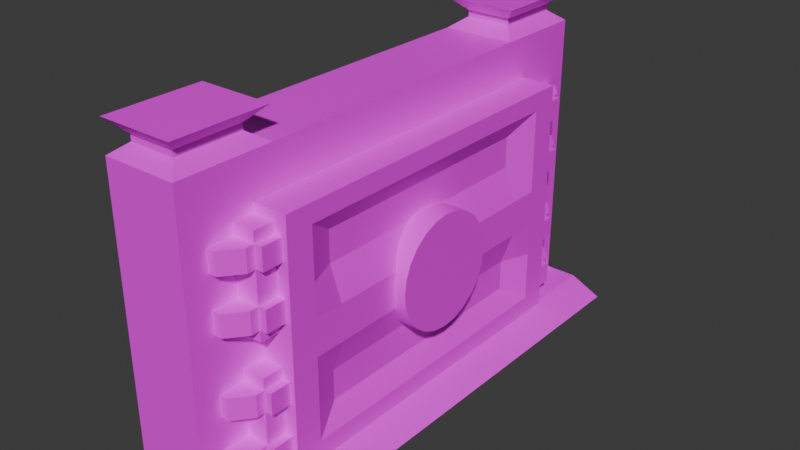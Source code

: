 # Source: Jacob_Envirronment.blend  (saved by Blender 4.2.66; exported with 4.5.12 LTS)
import bpy
from mathutils import Matrix  # noqa: F401  (used for matrix-valued properties, if any)

bpy.ops.wm.read_factory_settings(use_empty=True)
scene = bpy.context.scene
scene.name = 'Scene'

# ---- collections
col_collection = bpy.data.collections.new('Collection'); scene.collection.children.link(col_collection)

# ---- images (referenced by path relative to the original .blend; pixels are not part of the script)
import os
ASSET_DIR = os.environ.get("B2B_ASSET_DIR", "")  # directory of the original .blend (textures are referenced by path, not embedded)
HERE = os.path.dirname(os.path.abspath(__file__))  # packed textures are extracted next to this script under _unpacked/

def load_image(name, relpath, width, height, colorspace="sRGB"):
    """Load a texture the original file referenced (path relative to the .blend, or extracted next to this script)."""
    p = next((c for c in (os.path.join(HERE, relpath), os.path.join(ASSET_DIR, relpath)) if relpath and os.path.exists(c)), "")
    if p:
        img = bpy.data.images.load(p, check_existing=True)
        img.name = name
    else:  # same state as the original file: an image datablock whose file is absent (Cycles renders it pink)
        img = bpy.data.images.new(name, width, height)
        img.source = "FILE"
        img.filepath = "//" + (relpath or name)
    img.colorspace_settings.name = colorspace
    return img
img_veryspecific_plane_defaultmaterial_albedotransparency_png = load_image('veryspecific plane_DefaultMaterial_AlbedoTransparency.png', 'veryspecific plane_DefaultMaterial_AlbedoTransparency.png', 1024, 1024, 'sRGB')

# ---- materials (node trees are filled in below, after node groups)
mat_tilesetconstruct_011 = bpy.data.materials.new('TilesetConstruct.011')
mat_tilesetconstruct_011.roughness = 0.5

# ---- material node trees
mat_tilesetconstruct_011.use_nodes = True; mat_tilesetconstruct_011.node_tree.nodes.clear()
_N = mat_tilesetconstruct_011.node_tree.nodes; _L = mat_tilesetconstruct_011.node_tree.links
n0 = _N.new('ShaderNodeBsdfPrincipled'); n0.name = 'Principled BSDF'; n0.location = (10, 300)
n1 = _N.new('ShaderNodeOutputMaterial'); n1.name = 'Material Output'; n1.location = (300, 300)
n2 = _N.new('ShaderNodeNormalMap'); n2.name = 'Normal Map'; n2.location = (-300, -300)
n2.label = 'Normal/Map'
n2.inputs[0].default_value = 0.0
n3 = _N.new('ShaderNodeTexImage'); n3.name = 'Image Texture'; n3.location = (-300, 600)
n3.image = img_veryspecific_plane_defaultmaterial_albedotransparency_png
_L.new(n0.outputs[0], n1.inputs[0])
_L.new(n2.outputs[0], n0.inputs[5])
_L.new(n3.outputs[0], n0.inputs[0])
n1.is_active_output = True

# ---- world
world_world = bpy.data.worlds.new('World'); scene.world = world_world
world_world.use_nodes = True; world_world.node_tree.nodes.clear()
_N = world_world.node_tree.nodes; _L = world_world.node_tree.links
n0 = _N.new('ShaderNodeOutputWorld'); n0.name = 'World Output'; n0.location = (300, 300)
n1 = _N.new('ShaderNodeBackground'); n1.name = 'Background'; n1.location = (10, 300)
n1.inputs[0].default_value = (0.05088, 0.05088, 0.05088, 1.0)
_L.new(n1.outputs[0], n0.inputs[0])
n0.is_active_output = True
world_world.color = (0.05088, 0.05088, 0.05088)
world_world.sun_shadow_jitter_overblur = 0.0

# ---- meshes
me_cube_029 = bpy.data.meshes.new('Cube.029')
me_cube_029.from_pydata([(0.05819, -6.167, -3.514), (0.05819, -6.167, 3.408), (0.05819, 6.206, -3.514), (0.05819, 6.206, 3.408), (0.05819, -3.813, 3.408), (0.05819, -4.336, 3.408), (0.05819, -4.336, -3.514), (0.05819, 4.375, 3.408), (0.05819, 3.852, 3.408), (0.05819, 6.206, 2.33), (0.05819, -6.167, 2.33), (0.05819, -3.092, 2.359), (0.05819, -4.336, 2.33), (0.05819, 4.375, 2.33), (0.05819, 3.131, 2.359), (-1.78, -6.167, -3.514), (-1.78, -6.167, 2.33), (-1.78, -6.167, 3.408), (-1.78, 4.375, 3.408), (-1.78, 6.206, 3.408), (-1.78, 6.206, -3.514), (-1.78, -3.813, 3.408), (-1.78, -4.336, 3.408), (-1.78, 3.852, 3.408), (-1.78, 6.206, 2.33), (-1.78, -4.336, 2.33), (-1.78, -3.092, 2.359), (-1.78, 3.131, 2.359), (-1.78, 4.375, 2.33), (0.05819, 4.375, -3.514), (-1.78, -4.336, -3.514), (-1.78, 4.375, -3.514), (0.8604, -6.167, -3.514), (0.8604, 6.206, -3.514), (0.8604, -4.336, -3.514), (0.8604, 4.375, -3.514), (0.05819, 6.206, -3.888), (0.05819, -6.167, -3.888), (-1.78, -6.167, -3.888), (-1.78, 4.375, -3.888), (-1.78, 6.206, -3.888), (-1.78, -4.336, -3.888), (1.646, 6.206, -3.888), (1.646, -6.167, -3.888), (1.646, 4.375, -3.888), (1.646, -4.336, -3.888), (0.05819, -4.336, -3.738), (0.8604, -4.336, -3.738), (0.05819, 4.375, -3.738), (0.8604, 4.375, -3.738), (-0.2859, 5.87, 3.667), (-0.2859, -4.336, 3.667), (-0.2859, -5.831, 3.667), (-0.2859, -4.187, 3.667), (-0.2859, 4.375, 3.667), (-0.2859, 4.226, 3.667), (-1.431, 4.375, 3.667), (-1.431, 4.226, 3.667), (-1.431, 5.87, 3.667), (-1.431, -5.831, 3.667), (-1.431, -4.336, 3.667), (-1.431, -4.187, 3.667), (-0.2859, 5.87, 3.817), (-0.2859, -4.336, 3.817), (-0.2859, -5.831, 3.817), (-0.2859, -4.187, 3.817), (-0.2859, 4.375, 3.817), (-0.2859, 4.226, 3.817), (-1.431, 4.375, 3.817), (-1.431, 4.226, 3.817), (-1.431, 5.87, 3.817), (-1.431, -5.831, 3.817), (-1.431, -4.336, 3.817), (-1.431, -4.187, 3.817), (0.06657, 6.214, 4.161), (0.06657, -4.336, 4.161), (0.06657, -6.175, 4.161), (0.06657, -3.803, 4.161), (0.06657, 4.375, 4.161), (0.06657, 3.843, 4.161), (-1.788, 4.375, 4.161), (-1.788, 3.843, 4.161), (-1.788, 6.214, 4.161), (-1.788, -6.175, 4.161), (-1.788, -4.336, 4.161), (-1.788, -3.803, 4.161), (0.04656, -4.911, -0.204), (0.6125, -4.911, -0.204), (0.04656, -4.345, -0.204), (0.6125, -4.345, -0.204), (0.04656, -4.911, 2.179), (0.6125, -4.911, 2.179), (0.04656, -4.345, 2.179), (0.6125, -4.345, 2.179), (0.04656, -4.345, 1.385), (0.04656, -4.345, 0.5904), (0.6125, -4.345, 0.5904), (0.6125, -4.345, 1.385), (0.04656, -4.911, 0.5904), (0.04656, -4.911, 1.385), (0.6125, -4.911, 1.385), (0.6125, -4.911, 0.5904), (0.04656, -4.345, 0.06079), (0.6125, -4.911, 0.06079), (0.6125, -4.345, 0.06079), (0.04656, -4.911, 0.06079), (0.6125, -4.345, 1.914), (0.04656, -4.911, 1.914), (0.04656, -4.345, 1.914), (0.6125, -4.911, 1.914), (0.8013, -4.345, 0.5904), (0.8013, -4.911, 1.385), (0.8013, -4.345, 1.385), (0.8013, -4.911, 0.5904), (0.8013, -4.911, 0.06079), (0.8013, -4.345, 0.06079), (0.8013, -4.345, 1.914), (0.8013, -4.911, 1.914), (0.04656, 4.95, -0.204), (0.6125, 4.95, -0.204), (0.04656, 4.384, -0.204), (0.6125, 4.384, -0.204), (0.04656, 4.95, 2.179), (0.6125, 4.95, 2.179), (0.04656, 4.384, 2.179), (0.6125, 4.384, 2.179), (0.04656, 4.384, 1.385), (0.04656, 4.384, 0.5904), (0.6125, 4.384, 0.5904), (0.6125, 4.384, 1.385), (0.04656, 4.95, 0.5904), (0.04656, 4.95, 1.385), (0.6125, 4.95, 1.385), (0.6125, 4.95, 0.5904), (0.04656, 4.384, 0.06079), (0.6125, 4.95, 0.06079), (0.6125, 4.384, 0.06079), (0.04656, 4.95, 0.06079), (0.6125, 4.384, 1.914), (0.04656, 4.95, 1.914), (0.04656, 4.384, 1.914), (0.6125, 4.95, 1.914), (0.8013, 4.384, 0.5904), (0.8013, 4.95, 1.385), (0.8013, 4.384, 1.385), (0.8013, 4.95, 0.5904), (0.8013, 4.95, 0.06079), (0.8013, 4.384, 0.06079), (0.8013, 4.384, 1.914), (0.8013, 4.95, 1.914), (0.04656, -4.911, -3.419), (0.6125, -4.911, -3.419), (0.04656, -4.345, -3.419), (0.6125, -4.345, -3.419), (0.04656, -4.911, -1.036), (0.6125, -4.911, -1.036), (0.04656, -4.345, -1.036), (0.6125, -4.345, -1.036), (0.04656, -4.345, -1.83), (0.04656, -4.345, -2.625), (0.6125, -4.345, -2.625), (0.6125, -4.345, -1.83), (0.04656, -4.911, -2.625), (0.04656, -4.911, -1.83), (0.6125, -4.911, -1.83), (0.6125, -4.911, -2.625), (0.04656, -4.345, -3.154), (0.6125, -4.911, -3.154), (0.6125, -4.345, -3.154), (0.04656, -4.911, -3.154), (0.6125, -4.345, -1.301), (0.04656, -4.911, -1.301), (0.04656, -4.345, -1.301), (0.6125, -4.911, -1.301), (0.8013, -4.345, -2.625), (0.8013, -4.911, -1.83), (0.8013, -4.345, -1.83), (0.8013, -4.911, -2.625), (0.8013, -4.911, -3.154), (0.8013, -4.345, -3.154), (0.8013, -4.345, -1.301), (0.8013, -4.911, -1.301), (0.04656, 4.95, -3.419), (0.6125, 4.95, -3.419), (0.04656, 4.384, -3.419), (0.6125, 4.384, -3.419), (0.04656, 4.95, -1.036), (0.6125, 4.95, -1.036), (0.04656, 4.384, -1.036), (0.6125, 4.384, -1.036), (0.04656, 4.384, -1.83), (0.04656, 4.384, -2.625), (0.6125, 4.384, -2.625), (0.6125, 4.384, -1.83), (0.04656, 4.95, -2.625), (0.04656, 4.95, -1.83), (0.6125, 4.95, -1.83), (0.6125, 4.95, -2.625), (0.04656, 4.384, -3.154), (0.6125, 4.95, -3.154), (0.6125, 4.384, -3.154), (0.04656, 4.95, -3.154), (0.6125, 4.384, -1.301), (0.04656, 4.95, -1.301), (0.04656, 4.384, -1.301), (0.6125, 4.95, -1.301), (0.8013, 4.384, -2.625), (0.8013, 4.95, -1.83), (0.8013, 4.384, -1.83), (0.8013, 4.95, -2.625), (0.8013, 4.95, -3.154), (0.8013, 4.384, -3.154), (0.8013, 4.384, -1.301), (0.8013, 4.95, -1.301)], [], [(21, 22, 60, 61), (1, 17, 16, 10), (12, 5, 1, 10), (3, 19, 58, 50), (8, 23, 21, 4), (20, 2, 36, 40), (6, 30, 25, 12), (8, 4, 11, 14), (7, 3, 50, 54), (29, 13, 28, 31), (11, 4, 5, 12), (9, 3, 7, 13), (13, 7, 8, 14), (4, 21, 61, 53), (0, 10, 16, 15), (22, 17, 59, 60), (20, 24, 9, 2), (27, 28, 13, 14), (17, 1, 52, 59), (11, 26, 27, 14), (12, 10, 0, 6), (23, 8, 55, 57), (2, 9, 13, 29), (28, 18, 19, 24), (21, 23, 27, 26), (16, 17, 22, 25), (25, 22, 21, 26), (27, 23, 18, 28), (31, 28, 24, 20), (16, 25, 30, 15), (34, 45, 44, 35), (0, 15, 38, 37), (12, 25, 26, 11), (6, 29, 31, 30), (0, 37, 43, 32), (59, 52, 64, 71), (32, 34, 6, 0), (15, 30, 41, 38), (31, 39, 41, 30), (35, 44, 42, 33), (33, 42, 36, 2), (32, 43, 45, 34), (31, 20, 40, 39), (9, 24, 19, 3), (34, 35, 49, 47), (29, 35, 33, 2), (47, 49, 48, 46), (6, 34, 47, 46), (35, 29, 48, 49), (29, 6, 46, 48), (56, 57, 69, 68), (51, 53, 65, 63), (55, 54, 66, 67), (61, 60, 72, 73), (62, 70, 82, 74), (54, 50, 62, 66), (60, 59, 71, 72), (52, 51, 63, 64), (8, 7, 54, 55), (19, 18, 56, 58), (1, 5, 51, 52), (18, 23, 57, 56), (5, 4, 53, 51), (72, 71, 83, 84), (64, 63, 75, 76), (70, 68, 80, 82), (69, 67, 79, 81), (64, 76, 83, 71), (65, 73, 85, 77), (53, 61, 73, 65), (57, 55, 67, 69), (50, 58, 70, 62), (75, 77, 85, 84), (58, 56, 68, 70), (66, 62, 74, 78), (73, 72, 84, 85), (67, 66, 78, 79), (63, 65, 77, 75), (68, 69, 81, 80), (78, 80, 81, 79), (76, 75, 84, 83), (74, 82, 80, 78), (86, 88, 89, 87), (102, 105, 98, 95), (108, 92, 93, 106), (92, 90, 91, 93), (105, 86, 87, 103), (108, 107, 90, 92), (104, 103, 87, 89), (109, 117, 116, 106), (90, 107, 109, 91), (98, 99, 94, 95), (99, 98, 101, 100), (95, 94, 97, 96), (103, 114, 113, 101), (88, 102, 104, 89), (95, 96, 104, 102), (88, 86, 105, 102), (96, 110, 115, 104), (111, 117, 109, 100), (94, 108, 106, 97), (93, 91, 109, 106), (99, 107, 108, 94), (100, 101, 96, 97), (116, 117, 111, 112), (113, 114, 115, 110), (106, 116, 112, 97), (97, 112, 111, 100), (104, 115, 114, 103), (101, 113, 110, 96), (118, 119, 121, 120), (134, 127, 130, 137), (140, 138, 125, 124), (124, 125, 123, 122), (137, 135, 119, 118), (140, 124, 122, 139), (136, 121, 119, 135), (141, 138, 148, 149), (122, 123, 141, 139), (130, 127, 126, 131), (131, 132, 133, 130), (127, 128, 129, 126), (135, 133, 145, 146), (120, 121, 136, 134), (127, 134, 136, 128), (120, 134, 137, 118), (128, 136, 147, 142), (143, 132, 141, 149), (126, 129, 138, 140), (125, 138, 141, 123), (131, 126, 140, 139), (132, 129, 128, 133), (148, 144, 143, 149), (145, 142, 147, 146), (138, 129, 144, 148), (129, 132, 143, 144), (136, 135, 146, 147), (133, 128, 142, 145), (150, 152, 153, 151), (166, 169, 162, 159), (172, 156, 157, 170), (156, 154, 155, 157), (169, 150, 151, 167), (172, 171, 154, 156), (168, 167, 151, 153), (173, 181, 180, 170), (154, 171, 173, 155), (162, 163, 158, 159), (163, 162, 165, 164), (159, 158, 161, 160), (167, 178, 177, 165), (152, 166, 168, 153), (159, 160, 168, 166), (152, 150, 169, 166), (160, 174, 179, 168), (175, 181, 173, 164), (158, 172, 170, 161), (157, 155, 173, 170), (163, 171, 172, 158), (164, 165, 160, 161), (180, 181, 175, 176), (177, 178, 179, 174), (170, 180, 176, 161), (161, 176, 175, 164), (168, 179, 178, 167), (165, 177, 174, 160), (182, 183, 185, 184), (198, 191, 194, 201), (204, 202, 189, 188), (188, 189, 187, 186), (201, 199, 183, 182), (204, 188, 186, 203), (200, 185, 183, 199), (205, 202, 212, 213), (186, 187, 205, 203), (194, 191, 190, 195), (195, 196, 197, 194), (191, 192, 193, 190), (199, 197, 209, 210), (184, 185, 200, 198), (191, 198, 200, 192), (184, 198, 201, 182), (192, 200, 211, 206), (207, 196, 205, 213), (190, 193, 202, 204), (189, 202, 205, 187), (195, 190, 204, 203), (196, 193, 192, 197), (212, 208, 207, 213), (209, 206, 211, 210), (202, 193, 208, 212), (193, 196, 207, 208), (200, 199, 210, 211), (197, 192, 206, 209)])
_uv = me_cube_029.uv_layers.new(name='UVMap')
_uv.uv.foreach_set('vector', [0.3008, 0.04521, 0.3008, 0.03914, 0.3045, 0.03914, 0.3045, 0.04087, 0.2795, 0.01789, 0.3008, 0.01789, 0.3008, 0.0304, 0.2795, 0.0304, 0.1932, 0.03914, 0.1807, 0.03914, 0.1807, 0.01789, 0.1932, 0.01789, 0.322, 0.1615, 0.3008, 0.1615, 0.3045, 0.1576, 0.3177, 0.1576, 0.322, 0.1341, 0.3008, 0.1341, 0.3008, 0.04521, 0.322, 0.04521, 0.2611, 0.1829, 0.2824, 0.1829, 0.2824, 0.1872, 0.2611, 0.1872, 0.1599, 0.2293, 0.1386, 0.2293, 0.1386, 0.1615, 0.1599, 0.1615, 0.1807, 0.1341, 0.1807, 0.04521, 0.1929, 0.05358, 0.1929, 0.1258, 0.322, 0.1402, 0.322, 0.1615, 0.3177, 0.1576, 0.3177, 0.1402, 0.1599, 0.2293, 0.1599, 0.1615, 0.1812, 0.1615, 0.1812, 0.2293, 0.1929, 0.05358, 0.1807, 0.04521, 0.1807, 0.03914, 0.1932, 0.03914, 0.1932, 0.1615, 0.1807, 0.1615, 0.1807, 0.1402, 0.1932, 0.1402, 0.1932, 0.1402, 0.1807, 0.1402, 0.1807, 0.1341, 0.1929, 0.1258, 0.322, 0.04521, 0.3008, 0.04521, 0.3045, 0.04087, 0.3177, 0.04087, 0.2795, 0.09822, 0.2795, 0.0304, 0.3008, 0.0304, 0.3008, 0.09822, 0.3008, 0.03914, 0.3008, 0.01789, 0.3045, 0.02179, 0.3045, 0.03914, 0.2611, 0.1829, 0.2611, 0.1151, 0.2824, 0.1151, 0.2824, 0.1829, 0.1174, 0.2481, 0.1174, 0.2626, 0.09606, 0.2626, 0.09606, 0.2481, 0.3008, 0.01789, 0.322, 0.01789, 0.3177, 0.02179, 0.3045, 0.02179, 0.09606, 0.1759, 0.1174, 0.1759, 0.1174, 0.2481, 0.09606, 0.2481, 0.1932, 0.03914, 0.1932, 0.01789, 0.2611, 0.01789, 0.2611, 0.03914, 0.3008, 0.1341, 0.322, 0.1341, 0.3177, 0.1385, 0.3045, 0.1385, 0.2611, 0.1615, 0.1932, 0.1615, 0.1932, 0.1402, 0.2611, 0.1402, 0.1086, 0.03914, 0.09606, 0.03914, 0.09606, 0.01789, 0.1086, 0.01789, 0.09606, 0.1341, 0.09606, 0.04521, 0.1082, 0.05358, 0.1082, 0.1258, 0.1086, 0.1615, 0.09606, 0.1615, 0.09606, 0.1402, 0.1086, 0.1402, 0.1086, 0.1402, 0.09606, 0.1402, 0.09606, 0.1341, 0.1082, 0.1258, 0.1082, 0.05358, 0.09606, 0.04521, 0.09606, 0.03914, 0.1086, 0.03914, 0.1764, 0.03914, 0.1086, 0.03914, 0.1086, 0.01789, 0.1764, 0.01789, 0.1086, 0.1615, 0.1086, 0.1402, 0.1764, 0.1402, 0.1764, 0.1615, 0.8839, 0.5421, 0.8627, 0.5421, 0.8627, 0.3299, 0.8839, 0.3299, 0.2795, 0.09822, 0.3008, 0.09822, 0.3008, 0.1026, 0.2795, 0.1026, 0.09606, 0.1615, 0.1174, 0.1615, 0.1174, 0.1759, 0.09606, 0.1759, 0.8957, 0.3299, 0.8957, 0.5421, 0.8509, 0.5421, 0.8509, 0.3299, 0.2795, 0.09822, 0.2795, 0.1026, 0.2611, 0.1026, 0.2702, 0.09822, 0.2562, 0.1708, 0.2562, 0.1841, 0.2544, 0.1841, 0.2544, 0.1708, 0.1905, 0.189, 0.1905, 0.2102, 0.1812, 0.2102, 0.1812, 0.189, 0.1764, 0.1615, 0.1764, 0.1402, 0.1807, 0.1402, 0.1807, 0.1615, 0.3313, 0.119, 0.3356, 0.119, 0.3356, 0.2201, 0.3313, 0.2201, 0.2093, 0.189, 0.2188, 0.189, 0.2188, 0.2102, 0.2093, 0.2102, 0.2917, 0.1829, 0.3008, 0.1872, 0.2824, 0.1872, 0.2824, 0.1829, 0.1905, 0.189, 0.2, 0.189, 0.2, 0.2102, 0.1905, 0.2102, 0.1764, 0.03914, 0.1764, 0.01789, 0.1807, 0.01789, 0.1807, 0.03914, 0.2824, 0.1151, 0.2611, 0.1151, 0.2611, 0.1026, 0.2824, 0.1026, 0.4523, 0.4538, 0.4523, 0.394, 0.4538, 0.394, 0.4538, 0.4538, 0.2, 0.189, 0.2093, 0.189, 0.2093, 0.2102, 0.2, 0.2102, 0.4521, 0.4538, 0.4521, 0.5136, 0.4466, 0.5136, 0.4466, 0.4538, 0.4056, 0.4845, 0.4056, 0.479, 0.4071, 0.479, 0.4071, 0.4845, 0.4071, 0.4845, 0.4071, 0.479, 0.4087, 0.479, 0.4087, 0.4845, 0.4538, 0.4538, 0.4538, 0.394, 0.4553, 0.394, 0.4553, 0.4538, 0.2509, 0.1788, 0.2509, 0.1805, 0.2492, 0.1805, 0.2492, 0.1788, 0.2492, 0.1788, 0.2492, 0.1805, 0.2474, 0.1805, 0.2474, 0.1788, 0.2527, 0.1615, 0.2527, 0.1632, 0.2509, 0.1632, 0.2509, 0.1615, 0.2474, 0.1615, 0.2474, 0.1632, 0.2457, 0.1632, 0.2457, 0.1615, 0.1853, 0.185, 0.1986, 0.185, 0.2028, 0.189, 0.1812, 0.189, 0.2527, 0.1632, 0.2527, 0.1805, 0.2509, 0.1805, 0.2509, 0.1632, 0.2474, 0.1632, 0.2474, 0.1805, 0.2457, 0.1805, 0.2457, 0.1632, 0.2492, 0.1615, 0.2492, 0.1788, 0.2474, 0.1788, 0.2474, 0.1615, 0.322, 0.1341, 0.322, 0.1402, 0.3177, 0.1402, 0.3177, 0.1385, 0.3008, 0.1615, 0.3008, 0.1402, 0.3045, 0.1402, 0.3045, 0.1576, 0.322, 0.01789, 0.322, 0.03914, 0.3177, 0.03914, 0.3177, 0.02179, 0.3008, 0.1402, 0.3008, 0.1341, 0.3045, 0.1385, 0.3045, 0.1402, 0.322, 0.03914, 0.322, 0.04521, 0.3177, 0.04087, 0.3177, 0.03914, 0.2202, 0.1828, 0.2202, 0.1655, 0.2243, 0.1615, 0.2243, 0.1828, 0.2069, 0.1655, 0.2069, 0.1828, 0.2028, 0.1828, 0.2028, 0.1615, 0.1986, 0.185, 0.1986, 0.1676, 0.2028, 0.1676, 0.2028, 0.189, 0.1986, 0.1659, 0.1853, 0.1659, 0.1812, 0.1615, 0.2028, 0.1615, 0.2069, 0.1655, 0.2028, 0.1615, 0.2243, 0.1615, 0.2202, 0.1655, 0.2069, 0.1845, 0.2202, 0.1845, 0.2243, 0.189, 0.2028, 0.189, 0.2596, 0.1615, 0.2596, 0.1748, 0.2579, 0.1748, 0.2579, 0.1615, 0.2596, 0.1748, 0.2596, 0.188, 0.2579, 0.188, 0.2579, 0.1748, 0.2544, 0.1708, 0.2544, 0.1841, 0.2527, 0.1841, 0.2527, 0.1708, 0.2824, 0.2086, 0.2824, 0.2147, 0.2611, 0.2147, 0.2611, 0.2086, 0.2509, 0.1615, 0.2509, 0.1788, 0.2492, 0.1788, 0.2492, 0.1615, 0.1853, 0.1676, 0.1853, 0.185, 0.1812, 0.189, 0.1812, 0.1676, 0.2202, 0.1845, 0.2202, 0.1828, 0.2243, 0.1828, 0.2243, 0.189, 0.1853, 0.1659, 0.1853, 0.1676, 0.1812, 0.1676, 0.1812, 0.1615, 0.2069, 0.1828, 0.2069, 0.1845, 0.2028, 0.189, 0.2028, 0.1828, 0.1986, 0.1676, 0.1986, 0.1659, 0.2028, 0.1615, 0.2028, 0.1676, 0.2457, 0.1676, 0.2243, 0.1676, 0.2243, 0.1615, 0.2457, 0.1615, 0.2824, 0.1872, 0.2824, 0.2086, 0.2611, 0.2086, 0.2611, 0.1872, 0.2457, 0.189, 0.2243, 0.189, 0.2243, 0.1676, 0.2457, 0.1676, 0.4734, 0.4489, 0.4877, 0.4489, 0.4877, 0.4631, 0.4734, 0.4631, 0.4924, 0.4222, 0.4782, 0.4222, 0.4782, 0.4089, 0.4924, 0.4089, 0.3879, 0.3755, 0.3879, 0.3689, 0.4021, 0.3689, 0.4021, 0.3755, 0.4592, 0.4489, 0.4734, 0.4489, 0.4734, 0.4631, 0.4592, 0.4631, 0.5058, 0.4774, 0.5125, 0.4774, 0.5125, 0.4916, 0.5058, 0.4916, 0.4924, 0.3755, 0.4782, 0.3755, 0.4782, 0.3689, 0.4924, 0.3689, 0.5067, 0.4259, 0.5067, 0.4116, 0.5133, 0.4116, 0.5133, 0.4259, 0.5152, 0.4346, 0.52, 0.4346, 0.52, 0.4489, 0.5152, 0.4489, 0.4021, 0.4831, 0.4088, 0.4831, 0.4088, 0.4974, 0.4021, 0.4974, 0.4782, 0.4089, 0.4782, 0.3889, 0.4924, 0.3889, 0.4924, 0.4089, 0.4164, 0.4489, 0.4164, 0.4689, 0.4021, 0.4689, 0.4021, 0.4489, 0.3879, 0.4089, 0.3879, 0.3889, 0.4021, 0.3889, 0.4021, 0.4089, 0.5228, 0.3822, 0.5181, 0.3822, 0.5181, 0.3689, 0.5228, 0.3689, 0.3879, 0.4289, 0.3879, 0.4222, 0.4021, 0.4222, 0.4021, 0.4289, 0.3879, 0.4089, 0.4021, 0.4089, 0.4021, 0.4222, 0.3879, 0.4222, 0.4924, 0.4289, 0.4782, 0.4289, 0.4782, 0.4222, 0.4924, 0.4222, 0.4021, 0.4089, 0.4069, 0.4089, 0.4069, 0.4222, 0.4021, 0.4222, 0.5181, 0.4098, 0.5181, 0.3965, 0.5228, 0.3965, 0.5228, 0.4098, 0.3879, 0.3889, 0.3879, 0.3755, 0.4021, 0.3755, 0.4021, 0.3889, 0.5067, 0.3831, 0.5067, 0.3689, 0.5133, 0.3689, 0.5133, 0.3831, 0.4782, 0.3889, 0.4782, 0.3755, 0.4924, 0.3755, 0.4924, 0.3889, 0.4592, 0.4489, 0.4592, 0.4689, 0.4449, 0.4689, 0.4449, 0.4489, 0.4155, 0.4689, 0.4155, 0.4831, 0.4021, 0.4831, 0.4021, 0.4689, 0.4164, 0.4689, 0.4297, 0.4689, 0.4297, 0.4831, 0.4164, 0.4831, 0.4021, 0.3755, 0.4069, 0.3755, 0.4069, 0.3889, 0.4021, 0.3889, 0.4336, 0.4974, 0.4288, 0.4974, 0.4288, 0.4831, 0.4336, 0.4831, 0.4383, 0.4974, 0.4336, 0.4974, 0.4336, 0.4831, 0.4383, 0.4831, 0.4449, 0.4831, 0.4497, 0.4831, 0.4497, 0.4974, 0.4449, 0.4974, 0.4734, 0.4631, 0.4734, 0.4774, 0.4592, 0.4774, 0.4592, 0.4631, 0.3879, 0.4822, 0.3879, 0.4689, 0.4021, 0.4689, 0.4021, 0.4822, 0.4449, 0.3755, 0.4307, 0.3755, 0.4307, 0.3689, 0.4449, 0.3689, 0.4877, 0.4346, 0.4877, 0.4489, 0.4734, 0.4489, 0.4734, 0.4346, 0.5067, 0.3974, 0.5067, 0.3831, 0.5133, 0.3831, 0.5133, 0.3974, 0.3879, 0.4356, 0.3879, 0.4289, 0.4021, 0.4289, 0.4021, 0.4356, 0.5077, 0.4631, 0.5143, 0.4631, 0.5143, 0.4774, 0.5077, 0.4774, 0.5152, 0.4631, 0.5152, 0.4489, 0.52, 0.4489, 0.52, 0.4631, 0.4155, 0.4974, 0.4155, 0.4831, 0.4221, 0.4831, 0.4221, 0.4974, 0.4021, 0.4689, 0.3879, 0.4689, 0.3879, 0.4489, 0.4021, 0.4489, 0.4021, 0.4289, 0.4164, 0.4289, 0.4164, 0.4489, 0.4021, 0.4489, 0.4449, 0.4089, 0.4307, 0.4089, 0.4307, 0.3889, 0.4449, 0.3889, 0.5181, 0.4231, 0.5181, 0.4098, 0.5228, 0.4098, 0.5228, 0.4231, 0.4449, 0.4289, 0.4307, 0.4289, 0.4307, 0.4222, 0.4449, 0.4222, 0.4449, 0.4089, 0.4449, 0.4222, 0.4307, 0.4222, 0.4307, 0.4089, 0.3879, 0.4889, 0.3879, 0.4822, 0.4021, 0.4822, 0.4021, 0.4889, 0.4307, 0.4089, 0.4307, 0.4222, 0.4259, 0.4222, 0.4259, 0.4089, 0.4639, 0.505, 0.4592, 0.505, 0.4592, 0.4916, 0.4639, 0.4916, 0.4449, 0.3889, 0.4307, 0.3889, 0.4307, 0.3755, 0.4449, 0.3755, 0.4088, 0.4831, 0.4155, 0.4831, 0.4155, 0.4974, 0.4088, 0.4974, 0.4021, 0.4489, 0.3879, 0.4489, 0.3879, 0.4356, 0.4021, 0.4356, 0.4306, 0.4289, 0.4449, 0.4289, 0.4449, 0.4489, 0.4306, 0.4489, 0.4449, 0.4689, 0.4582, 0.4689, 0.4582, 0.4831, 0.4449, 0.4831, 0.4592, 0.4916, 0.4592, 0.4774, 0.4725, 0.4774, 0.4725, 0.4916, 0.4307, 0.3755, 0.4307, 0.3889, 0.4259, 0.3889, 0.4259, 0.3755, 0.4431, 0.4831, 0.4431, 0.4974, 0.4383, 0.4974, 0.4383, 0.4831, 0.4544, 0.4831, 0.4544, 0.4974, 0.4497, 0.4974, 0.4497, 0.4831, 0.5125, 0.4916, 0.5125, 0.4774, 0.5173, 0.4774, 0.5173, 0.4916, 0.4734, 0.4631, 0.4877, 0.4631, 0.4877, 0.4774, 0.4734, 0.4774, 0.4782, 0.4222, 0.4639, 0.4222, 0.4639, 0.4089, 0.4782, 0.4089, 0.4069, 0.3755, 0.4069, 0.3689, 0.4211, 0.3689, 0.4211, 0.3755, 0.4592, 0.4346, 0.4734, 0.4346, 0.4734, 0.4489, 0.4592, 0.4489, 0.5019, 0.4346, 0.5086, 0.4346, 0.5086, 0.4489, 0.5019, 0.4489, 0.4782, 0.3755, 0.4639, 0.3755, 0.4639, 0.3689, 0.4782, 0.3689, 0.501, 0.4774, 0.501, 0.4631, 0.5077, 0.4631, 0.5077, 0.4774, 0.5173, 0.4774, 0.522, 0.4774, 0.522, 0.4916, 0.5173, 0.4916, 0.4221, 0.4831, 0.4288, 0.4831, 0.4288, 0.4974, 0.4221, 0.4974, 0.4639, 0.4089, 0.4639, 0.3889, 0.4782, 0.3889, 0.4782, 0.4089, 0.4592, 0.4289, 0.4592, 0.4489, 0.4449, 0.4489, 0.4449, 0.4289, 0.4069, 0.4089, 0.4069, 0.3889, 0.4211, 0.3889, 0.4211, 0.4089, 0.5238, 0.4765, 0.5191, 0.4765, 0.5191, 0.4631, 0.5238, 0.4631, 0.4069, 0.4289, 0.4069, 0.4222, 0.4211, 0.4222, 0.4211, 0.4289, 0.4069, 0.4089, 0.4211, 0.4089, 0.4211, 0.4222, 0.4069, 0.4222, 0.4782, 0.4289, 0.4639, 0.4289, 0.4639, 0.4222, 0.4782, 0.4222, 0.4211, 0.4089, 0.4259, 0.4089, 0.4259, 0.4222, 0.4211, 0.4222, 0.4639, 0.505, 0.4639, 0.4916, 0.4687, 0.4916, 0.4687, 0.505, 0.4069, 0.3889, 0.4069, 0.3755, 0.4211, 0.3755, 0.4211, 0.3889, 0.5086, 0.4631, 0.5086, 0.4489, 0.5152, 0.4489, 0.5152, 0.4631, 0.4639, 0.3889, 0.4639, 0.3755, 0.4782, 0.3755, 0.4782, 0.3889, 0.4306, 0.4289, 0.4306, 0.4489, 0.4164, 0.4489, 0.4164, 0.4289, 0.4725, 0.4916, 0.4725, 0.4774, 0.4858, 0.4774, 0.4858, 0.4916, 0.4306, 0.4689, 0.444, 0.4689, 0.444, 0.4831, 0.4306, 0.4831, 0.4211, 0.3755, 0.4259, 0.3755, 0.4259, 0.3889, 0.4211, 0.3889, 0.5181, 0.3831, 0.5133, 0.3831, 0.5133, 0.3689, 0.5181, 0.3689, 0.5181, 0.3974, 0.5133, 0.3974, 0.5133, 0.3831, 0.5181, 0.3831, 0.5133, 0.3974, 0.5181, 0.3974, 0.5181, 0.4116, 0.5133, 0.4116, 0.5019, 0.4346, 0.5019, 0.4489, 0.4877, 0.4489, 0.4877, 0.4346, 0.4924, 0.4222, 0.4924, 0.4089, 0.5067, 0.4089, 0.5067, 0.4222, 0.4639, 0.3755, 0.4497, 0.3755, 0.4497, 0.3689, 0.4639, 0.3689, 0.5019, 0.4489, 0.5019, 0.4631, 0.4877, 0.4631, 0.4877, 0.4489, 0.5067, 0.4116, 0.5067, 0.3974, 0.5133, 0.3974, 0.5133, 0.4116, 0.4924, 0.3755, 0.4924, 0.3689, 0.5067, 0.3689, 0.5067, 0.3755, 0.5019, 0.4489, 0.5086, 0.4489, 0.5086, 0.4631, 0.5019, 0.4631, 0.3926, 0.5032, 0.3926, 0.4889, 0.3974, 0.4889, 0.3974, 0.5032, 0.4992, 0.4916, 0.4992, 0.4774, 0.5058, 0.4774, 0.5058, 0.4916, 0.5067, 0.4089, 0.4924, 0.4089, 0.4924, 0.3889, 0.5067, 0.3889, 0.4306, 0.4489, 0.4449, 0.4489, 0.4449, 0.4689, 0.4306, 0.4689, 0.4639, 0.4089, 0.4497, 0.4089, 0.4497, 0.3889, 0.4639, 0.3889, 0.5181, 0.3965, 0.5181, 0.3831, 0.5228, 0.3831, 0.5228, 0.3965, 0.4639, 0.4289, 0.4497, 0.4289, 0.4497, 0.4222, 0.4639, 0.4222, 0.4639, 0.4089, 0.4639, 0.4222, 0.4497, 0.4222, 0.4497, 0.4089, 0.4924, 0.4289, 0.4924, 0.4222, 0.5067, 0.4222, 0.5067, 0.4289, 0.4497, 0.4089, 0.4497, 0.4222, 0.4449, 0.4222, 0.4449, 0.4089, 0.4734, 0.505, 0.4687, 0.505, 0.4687, 0.4916, 0.4734, 0.4916, 0.4639, 0.3889, 0.4497, 0.3889, 0.4497, 0.3755, 0.4639, 0.3755, 0.5086, 0.4346, 0.5152, 0.4346, 0.5152, 0.4489, 0.5086, 0.4489, 0.5067, 0.3889, 0.4924, 0.3889, 0.4924, 0.3755, 0.5067, 0.3755, 0.4164, 0.4489, 0.4306, 0.4489, 0.4306, 0.4689, 0.4164, 0.4689, 0.4858, 0.4774, 0.4992, 0.4774, 0.4992, 0.4916, 0.4858, 0.4916, 0.4877, 0.4774, 0.4877, 0.4631, 0.501, 0.4631, 0.501, 0.4774, 0.4497, 0.3755, 0.4497, 0.3889, 0.4449, 0.3889, 0.4449, 0.3755, 0.3926, 0.4889, 0.3926, 0.5032, 0.3879, 0.5032, 0.3879, 0.4889, 0.5181, 0.4116, 0.5181, 0.4259, 0.5133, 0.4259, 0.5133, 0.4116, 0.5143, 0.4774, 0.5143, 0.4631, 0.5191, 0.4631, 0.5191, 0.4774])
me_cube_029.materials.append(mat_tilesetconstruct_011)
me_cube_029.update()
me_cube_029.normals_split_custom_set([tuple(v) for v in zip(*[iter([-0.5956, 2.287e-06, 0.8033, -0.5956, 2.287e-06, 0.8033, -0.5956, 2.287e-06, 0.8033, -0.5956, 2.287e-06, 0.8033, 0.0, -1.0, 0.0, 0.0, -1.0, 0.0, 0.0, -1.0, 0.0, 0.0, -1.0, 0.0, 1.0, 0.0, 0.0, 1.0, 0.0, 0.0, 1.0, 0.0, 0.0, 1.0, 0.0, 0.0, 0.0, 0.6103, 0.7921, 0.0, 0.6103, 0.7921, 0.0, 0.6103, 0.7921, 0.0, 0.6103, 0.7921, 0.0, 0.0, 1.0, 0.0, 0.0, 1.0, 0.0, 0.0, 1.0, 0.0, 0.0, 1.0, 0.0, 1.0, 0.0, 0.0, 1.0, 0.0, 0.0, 1.0, 0.0, 0.0, 1.0, 0.0, 0.0, 1.0, -1.776e-07, 0.0, 1.0, -1.776e-07, 0.0, 1.0, -1.776e-07, 0.0, 1.0, -1.776e-07, 1.0, -5.314e-11, 0.0, 1.0, -5.314e-11, 0.0, 1.0, -5.314e-11, 0.0, 1.0, -5.314e-11, 0.0, 0.6007, 0.0, 0.7994, 0.6007, 0.0, 0.7994, 0.6007, 0.0, 0.7994, 0.6007, 0.0, 0.7994, 0.0, -1.0, 8.878e-08, 0.0, -1.0, 8.878e-08, 0.0, -1.0, 8.878e-08, 0.0, -1.0, 8.878e-08, 1.0, 0.0, 0.0, 1.0, 0.0, 0.0, 1.0, 0.0, 0.0, 1.0, 0.0, 0.0, 1.0, 0.0, 0.0, 1.0, 0.0, 0.0, 1.0, 0.0, 0.0, 1.0, 0.0, 0.0, 1.0, 3.941e-09, 0.0, 1.0, 3.941e-09, 0.0, 1.0, 3.941e-09, 0.0, 1.0, 3.941e-09, 0.0, 0.0, 0.5685, 0.8227, 0.0, 0.5685, 0.8227, 0.0, 0.5685, 0.8227, 0.0, 0.5685, 0.8227, 0.0, -1.0, 2.663e-07, 0.0, -1.0, 2.663e-07, 0.0, -1.0, 2.663e-07, 0.0, -1.0, 2.663e-07, -0.5956, 0.0, 0.8033, -0.5956, 0.0, 0.8033, -0.5956, 0.0, 0.8033, -0.5956, 0.0, 0.8033, 0.0, 1.0, -2.663e-07, 0.0, 1.0, -2.663e-07, 0.0, 1.0, -2.663e-07, 0.0, 1.0, -2.663e-07, 0.0, -0.02279, -0.9997, 0.0, -0.02279, -0.9997, 0.0, -0.02279, -0.9997, 0.0, -0.02279, -0.9997, 0.0, -0.6103, 0.7921, 0.0, -0.6103, 0.7921, 0.0, -0.6103, 0.7921, 0.0, -0.6103, 0.7921, 0.0, -1.533e-07, -1.0, 0.0, -1.533e-07, -1.0, 0.0, -1.533e-07, -1.0, 0.0, -1.533e-07, -1.0, 1.0, -1.922e-10, 0.0, 1.0, -1.922e-10, 0.0, 1.0, -1.922e-10, 0.0, 1.0, -1.922e-10, 0.0, 0.0, -0.5685, 0.8227, 0.0, -0.5685, 0.8227, 0.0, -0.5685, 0.8227, 0.0, -0.5685, 0.8227, 1.0, 0.0, 0.0, 1.0, 0.0, 0.0, 1.0, 0.0, 0.0, 1.0, 0.0, 0.0, -1.0, 0.0, 0.0, -1.0, 0.0, 0.0, -1.0, 0.0, 0.0, -1.0, 0.0, 0.0, -1.0, 3.904e-09, 0.0, -1.0, 3.904e-09, 0.0, -1.0, 3.904e-09, 0.0, -1.0, 3.904e-09, 0.0, -1.0, 0.0, 0.0, -1.0, 0.0, 0.0, -1.0, 0.0, 0.0, -1.0, 0.0, 0.0, -1.0, 0.0, 0.0, -1.0, 0.0, 0.0, -1.0, 0.0, 0.0, -1.0, 0.0, 0.0, -1.0, 1.261e-07, 0.0, -1.0, 1.261e-07, 0.0, -1.0, 1.261e-07, 0.0, -1.0, 1.261e-07, 0.0, -1.0, 0.0, 0.0, -1.0, 0.0, 0.0, -1.0, 0.0, 0.0, -1.0, 0.0, 0.0, -1.0, -9.812e-09, 0.0, -1.0, -9.812e-09, 0.0, -1.0, -9.812e-09, 0.0, -1.0, -9.812e-09, 0.0, 0.4297, 0.0, 0.903, 0.4297, 0.0, 0.903, 0.4297, 0.0, 0.903, 0.4297, 0.0, 0.903, 0.0, -1.0, 0.0, 0.0, -1.0, 0.0, 0.0, -1.0, 0.0, 0.0, -1.0, 0.0, 0.0, 0.02279, -0.9997, 0.0, 0.02279, -0.9997, 0.0, 0.02279, -0.9997, 0.0, 0.02279, -0.9997, 0.0, 0.0, 1.0, 0.0, 0.0, 1.0, 0.0, 0.0, 1.0, 0.0, 0.0, 1.0, 0.0, -1.0, 1.068e-06, 0.0, -1.0, 1.068e-06, 0.0, -1.0, 1.068e-06, 0.0, -1.0, 1.068e-06, 0.0, -1.0, 0.0, 0.0, -1.0, 0.0, 0.0, -1.0, 0.0, 0.0, -1.0, 0.0, 0.0, 2.605e-07, 1.0, 0.0, 2.605e-07, 1.0, 0.0, 2.605e-07, 1.0, 0.0, 2.605e-07, 1.0, -1.0, 2.079e-08, 0.0, -1.0, 2.079e-08, 0.0, -1.0, 2.079e-08, 0.0, -1.0, 2.079e-08, 0.0, -1.0, 0.0, 0.0, -1.0, 0.0, 0.0, -1.0, 0.0, 0.0, -1.0, 0.0, 0.0, 0.4297, 1.123e-07, 0.903, 0.4297, 1.123e-07, 0.903, 0.4297, 1.123e-07, 0.903, 0.4297, 1.123e-07, 0.903, 0.0, 1.0, 2.136e-06, 0.0, 1.0, 2.136e-06, 0.0, 1.0, 2.136e-06, 0.0, 1.0, 2.136e-06, 0.4297, 2.246e-07, 0.903, 0.4297, 2.246e-07, 0.903, 0.4297, 2.246e-07, 0.903, 0.4297, 2.246e-07, 0.903, -1.0, 2.079e-08, 0.0, -1.0, 2.079e-08, 0.0, -1.0, 2.079e-08, 0.0, -1.0, 2.079e-08, 0.0, 0.0, 1.0, 0.0, 0.0, 1.0, 0.0, 0.0, 1.0, 0.0, 0.0, 1.0, 0.0, -1.0, 0.0, 0.0, -1.0, 0.0, 0.0, -1.0, 0.0, 0.0, -1.0, 0.0, 0.0, 0.0, 0.0, 1.0, 0.0, 0.0, 1.0, 0.0, 0.0, 1.0, 0.0, 0.0, 1.0, 0.0, 0.0, 1.0, 0.0, 0.0, 1.0, 0.0, 0.0, 1.0, 0.0, 0.0, 1.0, 0.0, 1.0, 0.0, 0.0, 1.0, 0.0, 0.0, 1.0, 0.0, 0.0, 1.0, 0.0, 0.0, -1.0, 0.0, 0.0, -1.0, 0.0, 0.0, -1.0, 0.0, 0.0, -1.0, 0.0, 1.0, 0.0, 0.0, 1.0, 0.0, 0.0, 1.0, 0.0, 0.0, 1.0, 0.0, 0.0, -1.0, 0.0, 0.0, -1.0, 0.0, 0.0, -1.0, 0.0, 0.0, -1.0, 0.0, 0.0, 1.0, 0.0, 0.0, 1.0, 0.0, 0.0, 1.0, 0.0, 0.0, 1.0, 0.0, 0.0, 1.0, 0.0, 0.0, 1.0, 0.0, 0.0, 1.0, 0.0, 0.0, 1.0, 0.0, 0.0, -1.0, 6.635e-07, 0.0, -1.0, 6.635e-07, 0.0, -1.0, 6.635e-07, 0.0, -1.0, 6.635e-07, 0.0, 0.0, 0.7067, -0.7075, 0.0, 0.7067, -0.7075, 0.0, 0.7067, -0.7075, 0.0, 0.7067, -0.7075, 1.0, 0.0, 0.0, 1.0, 0.0, 0.0, 1.0, 0.0, 0.0, 1.0, 0.0, 0.0, -1.0, 0.0, 0.0, -1.0, 0.0, 0.0, -1.0, 0.0, 0.0, -1.0, 0.0, 0.0, 1.0, 0.0, 0.0, 1.0, 0.0, 0.0, 1.0, 0.0, 0.0, 1.0, 0.0, 0.0, 0.6007, 1.145e-06, 0.7994, 0.6007, 1.145e-06, 0.7994, 0.6007, 1.145e-06, 0.7994, 0.6007, 1.145e-06, 0.7994, -0.5956, 0.0, 0.8033, -0.5956, 0.0, 0.8033, -0.5956, 0.0, 0.8033, -0.5956, 0.0, 0.8033, 0.6007, 0.0, 0.7994, 0.6007, 0.0, 0.7994, 0.6007, 0.0, 0.7994, 0.6007, 0.0, 0.7994, -0.5956, 1.225e-06, 0.8033, -0.5956, 1.225e-06, 0.8033, -0.5956, 1.225e-06, 0.8033, -0.5956, 1.225e-06, 0.8033, 0.6007, 2.27e-06, 0.7994, 0.6007, 2.27e-06, 0.7994, 0.6007, 2.27e-06, 0.7994, 0.6007, 2.27e-06, 0.7994, -0.693, 0.0, -0.7209, -0.693, 0.0, -0.7209, -0.693, 0.0, -0.7209, -0.693, 0.0, -0.7209, 0.6978, 0.0, -0.7163, 0.6978, 0.0, -0.7163, 0.6978, 0.0, -0.7163, 0.6978, 0.0, -0.7163, -0.693, -1.886e-07, -0.7209, -0.693, -1.886e-07, -0.7209, -0.693, -1.886e-07, -0.7209, -0.693, -1.886e-07, -0.7209, 0.0, -0.6673, -0.7448, 0.0, -0.6673, -0.7448, 0.0, -0.6673, -0.7448, 0.0, -0.6673, -0.7448, 0.0, -0.7067, -0.7075, 0.0, -0.7067, -0.7075, 0.0, -0.7067, -0.7075, 0.0, -0.7067, -0.7075, 0.0, 0.6673, -0.7448, 0.0, 0.6673, -0.7448, 0.0, 0.6673, -0.7448, 0.0, 0.6673, -0.7448, 0.0, 1.0, 0.0, 0.0, 1.0, 0.0, 0.0, 1.0, 0.0, 0.0, 1.0, 0.0, 0.0, -1.0, 0.0, 0.0, -1.0, 0.0, 0.0, -1.0, 0.0, 0.0, -1.0, 0.0, 0.0, 1.0, 0.0, 0.0, 1.0, 0.0, 0.0, 1.0, 0.0, 0.0, 1.0, 0.0, 0.0, 0.0, 1.0, 0.0, 0.0, 1.0, 0.0, 0.0, 1.0, 0.0, 0.0, 1.0, -1.0, 0.0, 0.0, -1.0, 0.0, 0.0, -1.0, 0.0, 0.0, -1.0, 0.0, 0.0, 0.6978, -2.046e-07, -0.7163, 0.6978, -2.046e-07, -0.7163, 0.6978, -2.046e-07, -0.7163, 0.6978, -2.046e-07, -0.7163, -0.693, 0.0, -0.7209, -0.693, 0.0, -0.7209, -0.693, 0.0, -0.7209, -0.693, 0.0, -0.7209, 0.6978, 0.0, -0.7163, 0.6978, 0.0, -0.7163, 0.6978, 0.0, -0.7163, 0.6978, 0.0, -0.7163, 0.6978, 0.0, -0.7163, 0.6978, 0.0, -0.7163, 0.6978, 0.0, -0.7163, 0.6978, 0.0, -0.7163, -0.693, 0.0, -0.7209, -0.693, 0.0, -0.7209, -0.693, 0.0, -0.7209, -0.693, 0.0, -0.7209, 0.0, 0.0, 1.0, 0.0, 0.0, 1.0, 0.0, 0.0, 1.0, 0.0, 0.0, 1.0, 0.0, 0.0, 1.0, 0.0, 0.0, 1.0, 0.0, 0.0, 1.0, 0.0, 0.0, 1.0, 0.0, 5.186e-07, 1.0, 0.0, 5.186e-07, 1.0, 0.0, 5.186e-07, 1.0, 0.0, 5.186e-07, 1.0, 0.0, 0.0, -1.0, 0.0, 0.0, -1.0, 0.0, 0.0, -1.0, 0.0, 0.0, -1.0, -1.0, 0.0, 0.0, -1.0, 0.0, 0.0, -1.0, 0.0, 0.0, -1.0, 0.0, 0.0, 0.0, 1.0, 0.0, 0.0, 1.0, 0.0, 0.0, 1.0, 0.0, 0.0, 1.0, 0.0, 0.0, 0.0, 1.0, 0.0, 0.0, 1.0, 0.0, 0.0, 1.0, 0.0, 0.0, 1.0, 0.0, -1.0, 0.0, 0.0, -1.0, 0.0, 0.0, -1.0, 0.0, 0.0, -1.0, 0.0, -1.0, -4.972e-08, 1.125e-07, -1.0, -4.972e-08, 1.125e-07, -1.0, -4.972e-08, 1.125e-07, -1.0, -4.972e-08, 1.125e-07, 1.0, 0.0, 0.0, 1.0, 0.0, 0.0, 1.0, 0.0, 0.0, 1.0, 0.0, 0.0, 0.0, 8.426e-07, 1.0, 0.0, 8.426e-07, 1.0, 0.0, 8.426e-07, 1.0, 0.0, 8.426e-07, 1.0, 0.0, -1.0, -8.662e-07, 0.0, -1.0, -8.662e-07, 0.0, -1.0, -8.662e-07, 0.0, -1.0, -8.662e-07, -1.0, -5.801e-08, 3.752e-08, -1.0, -5.801e-08, 3.752e-08, -1.0, -5.801e-08, 3.752e-08, -1.0, -5.801e-08, 3.752e-08, 0.0, -1.0, 2.416e-07, 0.0, -1.0, 2.416e-07, 0.0, -1.0, 2.416e-07, 0.0, -1.0, 2.416e-07, 0.0, 1.0, 0.0, 0.0, 1.0, 0.0, 0.0, 1.0, 0.0, 0.0, 1.0, 0.0, 0.0, -1.0, 0.0, 0.0, -1.0, 0.0, 0.0, -1.0, 0.0, 0.0, -1.0, 0.0, 0.0, 1.0, 0.0, 0.0, 1.0, 0.0, 0.0, 1.0, 0.0, 0.0, 1.0, 0.0, 0.0, 1.0, 0.0, 0.0, 1.0, 0.0, 0.0, 1.0, 0.0, 0.0, 1.0, 0.0, -1.0, -5.593e-08, 1.125e-07, -1.0, -5.593e-08, 1.125e-07, -1.0, -5.593e-08, 1.125e-07, -1.0, -5.593e-08, 1.125e-07, 0.0, 1.0, 0.0, 0.0, 1.0, 0.0, 0.0, 1.0, 0.0, 0.0, 1.0, 0.0, 0.0, -1.0, 0.0, 0.0, -1.0, 0.0, 0.0, -1.0, 0.0, 0.0, -1.0, 0.0, 0.0, 1.0, -1.373e-07, 0.0, 1.0, -1.373e-07, 0.0, 1.0, -1.373e-07, 0.0, 1.0, -1.373e-07, 1.0, 5.96e-08, -2.251e-07, 1.0, 5.96e-08, -2.251e-07, 1.0, 5.96e-08, -2.251e-07, 1.0, 5.96e-08, -2.251e-07, -1.0, -5.593e-08, 5.627e-08, -1.0, -5.593e-08, 5.627e-08, -1.0, -5.593e-08, 5.627e-08, -1.0, -5.593e-08, 5.627e-08, 1.0, 6.629e-08, -7.503e-08, 1.0, 6.629e-08, -7.503e-08, 1.0, 6.629e-08, -7.503e-08, 1.0, 6.629e-08, -7.503e-08, 1.0, 0.0, 0.0, 1.0, 0.0, 0.0, 1.0, 0.0, 0.0, 1.0, 0.0, 0.0, 1.0, 9.944e-08, -1.125e-07, 1.0, 9.944e-08, -1.125e-07, 1.0, 9.944e-08, -1.125e-07, 1.0, 9.944e-08, -1.125e-07, 0.0, 1.0, 0.0, 0.0, 1.0, 0.0, 0.0, 1.0, 0.0, 0.0, 1.0, 0.0, 0.0, 0.0, -1.0, 0.0, 0.0, -1.0, 0.0, 0.0, -1.0, 0.0, 0.0, -1.0, 0.0, 0.0, -1.0, 0.0, 0.0, -1.0, 0.0, 0.0, -1.0, 0.0, 0.0, -1.0, 0.0, 0.0, 1.0, 0.0, 0.0, 1.0, 0.0, 0.0, 1.0, 0.0, 0.0, 1.0, 0.0, 0.0, -1.0, 0.0, 0.0, -1.0, 0.0, 0.0, -1.0, 0.0, 0.0, -1.0, -1.0, 0.0, 0.0, -1.0, 0.0, 0.0, -1.0, 0.0, 0.0, -1.0, 0.0, 0.0, 0.0, -1.0, 0.0, 0.0, -1.0, 0.0, 0.0, -1.0, 0.0, 0.0, -1.0, 0.0, 0.0, 0.0, 1.0, 0.0, 0.0, 1.0, 0.0, 0.0, 1.0, 0.0, 0.0, 1.0, 0.0, 1.0, 0.0, 0.0, 1.0, 0.0, 0.0, 1.0, 0.0, 0.0, 1.0, 0.0, -1.0, 4.972e-08, 1.125e-07, -1.0, 4.972e-08, 1.125e-07, -1.0, 4.972e-08, 1.125e-07, -1.0, 4.972e-08, 1.125e-07, 1.0, 0.0, 0.0, 1.0, 0.0, 0.0, 1.0, 0.0, 0.0, 1.0, 0.0, 0.0, 0.0, 0.0, 1.0, 0.0, 0.0, 1.0, 0.0, 0.0, 1.0, 0.0, 0.0, 1.0, 0.0, 1.0, -1.591e-06, 0.0, 1.0, -1.591e-06, 0.0, 1.0, -1.591e-06, 0.0, 1.0, -1.591e-06, -1.0, 5.801e-08, 3.752e-08, -1.0, 5.801e-08, 3.752e-08, -1.0, 5.801e-08, 3.752e-08, -1.0, 5.801e-08, 3.752e-08, 0.0, 1.0, 0.0, 0.0, 1.0, 0.0, 0.0, 1.0, 0.0, 0.0, 1.0, 0.0, 0.0, -1.0, 0.0, 0.0, -1.0, 0.0, 0.0, -1.0, 0.0, 0.0, -1.0, 0.0, 0.0, 1.0, 0.0, 0.0, 1.0, 0.0, 0.0, 1.0, 0.0, 0.0, 1.0, 0.0, 0.0, -1.0, 0.0, 0.0, -1.0, 0.0, 0.0, -1.0, 0.0, 0.0, -1.0, 0.0, 0.0, -1.0, 0.0, 0.0, -1.0, 0.0, 0.0, -1.0, 0.0, 0.0, -1.0, 0.0, -1.0, 5.593e-08, 1.125e-07, -1.0, 5.593e-08, 1.125e-07, -1.0, 5.593e-08, 1.125e-07, -1.0, 5.593e-08, 1.125e-07, 0.0, -1.0, 1.38e-07, 0.0, -1.0, 1.38e-07, 0.0, -1.0, 1.38e-07, 0.0, -1.0, 1.38e-07, 0.0, 1.0, 0.0, 0.0, 1.0, 0.0, 0.0, 1.0, 0.0, 0.0, 1.0, 0.0, 0.0, -1.0, 0.0, 0.0, -1.0, 0.0, 0.0, -1.0, 0.0, 0.0, -1.0, 0.0, 1.0, -9.944e-08, -2.251e-07, 1.0, -9.944e-08, -2.251e-07, 1.0, -9.944e-08, -2.251e-07, 1.0, -9.944e-08, -2.251e-07, -1.0, 5.593e-08, 5.627e-08, -1.0, 5.593e-08, 5.627e-08, -1.0, 5.593e-08, 5.627e-08, -1.0, 5.593e-08, 5.627e-08, 1.0, -1.326e-07, -7.503e-08, 1.0, -1.326e-07, -7.503e-08, 1.0, -1.326e-07, -7.503e-08, 1.0, -1.326e-07, -7.503e-08, 1.0, 0.0, 0.0, 1.0, 0.0, 0.0, 1.0, 0.0, 0.0, 1.0, 0.0, 0.0, 1.0, -9.944e-08, -1.125e-07, 1.0, -9.944e-08, -1.125e-07, 1.0, -9.944e-08, -1.125e-07, 1.0, -9.944e-08, -1.125e-07, 0.0, -1.0, 0.0, 0.0, -1.0, 0.0, 0.0, -1.0, 0.0, 0.0, -1.0, 0.0, 0.0, 0.0, -1.0, 0.0, 0.0, -1.0, 0.0, 0.0, -1.0, 0.0, 0.0, -1.0, 0.0, 0.0, -1.0, 0.0, 0.0, -1.0, 0.0, 0.0, -1.0, 0.0, 0.0, -1.0, 0.0, 0.0, 1.0, 0.0, 0.0, 1.0, 0.0, 0.0, 1.0, 0.0, 0.0, 1.0, 0.0, -8.426e-07, -1.0, 0.0, -8.426e-07, -1.0, 0.0, -8.426e-07, -1.0, 0.0, -8.426e-07, -1.0, -1.0, -5.086e-10, 0.0, -1.0, -5.086e-10, 0.0, -1.0, -5.086e-10, 0.0, -1.0, -5.086e-10, 0.0, 0.0, 1.0, 0.0, 0.0, 1.0, 0.0, 0.0, 1.0, 0.0, 0.0, 1.0, 0.0, 0.0, 0.0, 1.0, 0.0, 0.0, 1.0, 0.0, 0.0, 1.0, 0.0, 0.0, 1.0, 0.0, -1.0, 0.0, 0.0, -1.0, 0.0, 0.0, -1.0, 0.0, 0.0, -1.0, 0.0, -1.0, -4.972e-08, 1.125e-07, -1.0, -4.972e-08, 1.125e-07, -1.0, -4.972e-08, 1.125e-07, -1.0, -4.972e-08, 1.125e-07, 1.0, -3.984e-08, 0.0, 1.0, -3.984e-08, 0.0, 1.0, -3.984e-08, 0.0, 1.0, -3.984e-08, 0.0, 0.0, 8.426e-07, 1.0, 0.0, 8.426e-07, 1.0, 0.0, 8.426e-07, 1.0, 0.0, 8.426e-07, 1.0, 0.0, -1.0, -8.662e-07, 0.0, -1.0, -8.662e-07, 0.0, -1.0, -8.662e-07, 0.0, -1.0, -8.662e-07, -1.0, -5.801e-08, 3.752e-08, -1.0, -5.801e-08, 3.752e-08, -1.0, -5.801e-08, 3.752e-08, -1.0, -5.801e-08, 3.752e-08, 0.0, -1.0, -2.887e-07, 0.0, -1.0, -2.887e-07, 0.0, -1.0, -2.887e-07, 0.0, -1.0, -2.887e-07, 0.0, 1.0, 5.303e-07, 0.0, 1.0, 5.303e-07, 0.0, 1.0, 5.303e-07, 0.0, 1.0, 5.303e-07, 0.0, -1.0, 0.0, 0.0, -1.0, 0.0, 0.0, -1.0, 0.0, 0.0, -1.0, 0.0, 0.0, 1.0, 0.0, 0.0, 1.0, 0.0, 0.0, 1.0, 0.0, 0.0, 1.0, 0.0, 0.0, 1.0, 0.0, 0.0, 1.0, 0.0, 0.0, 1.0, 0.0, 0.0, 1.0, 0.0, -1.0, -5.695e-08, 1.125e-07, -1.0, -5.695e-08, 1.125e-07, -1.0, -5.695e-08, 1.125e-07, -1.0, -5.695e-08, 1.125e-07, 0.0, 1.0, 0.0, 0.0, 1.0, 0.0, 0.0, 1.0, 0.0, 0.0, 1.0, 0.0, 0.0, -1.0, 1.192e-06, 0.0, -1.0, 1.192e-06, 0.0, -1.0, 1.192e-06, 0.0, -1.0, 1.192e-06, 0.0, 1.0, -9.328e-07, 0.0, 1.0, -9.328e-07, 0.0, 1.0, -9.328e-07, 0.0, 1.0, -9.328e-07, 1.0, 5.96e-08, -2.251e-07, 1.0, 5.96e-08, -2.251e-07, 1.0, 5.96e-08, -2.251e-07, 1.0, 5.96e-08, -2.251e-07, -1.0, -5.593e-08, 5.627e-08, -1.0, -5.593e-08, 5.627e-08, -1.0, -5.593e-08, 5.627e-08, -1.0, -5.593e-08, 5.627e-08, 1.0, 6.629e-08, -7.503e-08, 1.0, 6.629e-08, -7.503e-08, 1.0, 6.629e-08, -7.503e-08, 1.0, 6.629e-08, -7.503e-08, 1.0, -1.778e-08, 0.0, 1.0, -1.778e-08, 0.0, 1.0, -1.778e-08, 0.0, 1.0, -1.778e-08, 0.0, 1.0, 9.944e-08, -1.125e-07, 1.0, 9.944e-08, -1.125e-07, 1.0, 9.944e-08, -1.125e-07, 1.0, 9.944e-08, -1.125e-07, 0.0, 1.0, -1.192e-06, 0.0, 1.0, -1.192e-06, 0.0, 1.0, -1.192e-06, 0.0, 1.0, -1.192e-06, 0.0, -8.426e-07, -1.0, 0.0, -8.426e-07, -1.0, 0.0, -8.426e-07, -1.0, 0.0, -8.426e-07, -1.0, 0.0, -8.426e-07, -1.0, 0.0, -8.426e-07, -1.0, 0.0, -8.426e-07, -1.0, 0.0, -8.426e-07, -1.0, 0.0, 8.426e-07, 1.0, 0.0, 8.426e-07, 1.0, 0.0, 8.426e-07, 1.0, 0.0, 8.426e-07, 1.0, 0.0, -8.426e-07, -1.0, 0.0, -8.426e-07, -1.0, 0.0, -8.426e-07, -1.0, 0.0, -8.426e-07, -1.0, -1.0, 0.0, 0.0, -1.0, 0.0, 0.0, -1.0, 0.0, 0.0, -1.0, 0.0, 0.0, 0.0, -1.0, 0.0, 0.0, -1.0, 0.0, 0.0, -1.0, 0.0, 0.0, -1.0, 0.0, 0.0, 0.0, 1.0, 0.0, 0.0, 1.0, 0.0, 0.0, 1.0, 0.0, 0.0, 1.0, 0.0, 1.0, 0.0, 0.0, 1.0, 0.0, 0.0, 1.0, 0.0, 0.0, 1.0, 0.0, -1.0, 4.972e-08, 1.125e-07, -1.0, 4.972e-08, 1.125e-07, -1.0, 4.972e-08, 1.125e-07, -1.0, 4.972e-08, 1.125e-07, 1.0, 0.0, 0.0, 1.0, 0.0, 0.0, 1.0, 0.0, 0.0, 1.0, 0.0, 0.0, 0.0, 8.426e-07, 1.0, 0.0, 8.426e-07, 1.0, 0.0, 8.426e-07, 1.0, 0.0, 8.426e-07, 1.0, 0.0, 1.0, -1.591e-06, 0.0, 1.0, -1.591e-06, 0.0, 1.0, -1.591e-06, 0.0, 1.0, -1.591e-06, -1.0, 5.767e-08, 3.752e-08, -1.0, 5.767e-08, 3.752e-08, -1.0, 5.767e-08, 3.752e-08, -1.0, 5.767e-08, 3.752e-08, 0.0, 1.0, 5.303e-07, 0.0, 1.0, 5.303e-07, 0.0, 1.0, 5.303e-07, 0.0, 1.0, 5.303e-07, 0.0, -1.0, 0.0, 0.0, -1.0, 0.0, 0.0, -1.0, 0.0, 0.0, -1.0, 0.0, 0.0, 1.0, 0.0, 0.0, 1.0, 0.0, 0.0, 1.0, 0.0, 0.0, 1.0, 0.0, 0.0, -1.0, 0.0, 0.0, -1.0, 0.0, 0.0, -1.0, 0.0, 0.0, -1.0, 0.0, 0.0, -1.0, 0.0, 0.0, -1.0, 0.0, 0.0, -1.0, 0.0, 0.0, -1.0, 0.0, -1.0, 5.593e-08, 1.125e-07, -1.0, 5.593e-08, 1.125e-07, -1.0, 5.593e-08, 1.125e-07, -1.0, 5.593e-08, 1.125e-07, 0.0, -1.0, 1.38e-07, 0.0, -1.0, 1.38e-07, 0.0, -1.0, 1.38e-07, 0.0, -1.0, 1.38e-07, 0.0, 1.0, -5.96e-07, 0.0, 1.0, -5.96e-07, 0.0, 1.0, -5.96e-07, 0.0, 1.0, -5.96e-07, 0.0, -1.0, 7.955e-07, 0.0, -1.0, 7.955e-07, 0.0, -1.0, 7.955e-07, 0.0, -1.0, 7.955e-07, 1.0, -9.944e-08, -2.251e-07, 1.0, -9.944e-08, -2.251e-07, 1.0, -9.944e-08, -2.251e-07, 1.0, -9.944e-08, -2.251e-07, -1.0, 5.543e-08, 5.627e-08, -1.0, 5.543e-08, 5.627e-08, -1.0, 5.543e-08, 5.627e-08, -1.0, 5.543e-08, 5.627e-08, 1.0, -7.957e-08, -7.503e-08, 1.0, -7.957e-08, -7.503e-08, 1.0, -7.957e-08, -7.503e-08, 1.0, -7.957e-08, -7.503e-08, 1.0, 0.0, 0.0, 1.0, 0.0, 0.0, 1.0, 0.0, 0.0, 1.0, 0.0, 0.0, 1.0, -1.172e-07, -1.125e-07, 1.0, -1.172e-07, -1.125e-07, 1.0, -1.172e-07, -1.125e-07, 1.0, -1.172e-07, -1.125e-07, 0.0, -1.0, 1.192e-06, 0.0, -1.0, 1.192e-06, 0.0, -1.0, 1.192e-06, 0.0, -1.0, 1.192e-06, 0.0, -8.426e-07, -1.0, 0.0, -8.426e-07, -1.0, 0.0, -8.426e-07, -1.0, 0.0, -8.426e-07, -1.0, 0.0, -8.426e-07, -1.0, 0.0, -8.426e-07, -1.0, 0.0, -8.426e-07, -1.0, 0.0, -8.426e-07, -1.0, 0.0, 8.426e-07, 1.0, 0.0, 8.426e-07, 1.0, 0.0, 8.426e-07, 1.0, 0.0, 8.426e-07, 1.0])] * 3)])
me_cube_005 = bpy.data.meshes.new('Cube.005')
me_cube_005.from_pydata([(-0.2243, 0.8901, 0.3972), (-0.2243, 0.8901, 0.9268), (-0.2243, 0.07784, 0.3972), (0.3416, 0.8901, 0.3972), (0.3416, 0.07784, 0.3972), (0.3416, 0.8901, 0.9268), (0.3416, 0.07784, 0.9268), (-0.01038, -0.3664, 0.9268), (-0.2243, 0.07784, 0.9268), (-0.2243, -0.3664, 0.9268), (-0.2243, -0.3664, 0.3972), (-0.01038, -0.3664, 0.3972), (-0.2243, 0.8901, -0.3972), (0.3416, 0.8901, -0.3972), (0.3416, 0.8901, -0.9268), (-0.2243, 0.8901, -0.9268), (-0.2243, 0.07784, -0.3972), (0.3416, 0.07784, -0.3972), (0.3416, 0.07784, -0.9268), (-0.2243, 0.07784, -0.9268), (-0.2243, -0.3664, -0.3972), (-0.01038, -0.3664, -0.3972), (-0.01038, -0.3664, -0.9268), (-0.2243, -0.3664, -0.9268)], [], [(8, 1, 0, 2), (3, 4, 2, 0), (5, 6, 4, 3), (1, 8, 6, 5), (8, 9, 7, 6), (7, 11, 4, 6), (2, 10, 9, 8), (9, 10, 11, 7), (4, 11, 10, 2), (12, 16, 17, 13), (19, 16, 12, 15), (21, 22, 18, 17), (14, 18, 19, 15), (19, 23, 20, 16), (17, 18, 14, 13), (18, 22, 23, 19), (20, 23, 22, 21), (16, 20, 21, 17)])
_uv = me_cube_005.uv_layers.new(name='UVMap')
_uv.uv.foreach_set('vector', [0.763, 0.4801, 0.763, 0.4607, 0.7756, 0.4607, 0.7756, 0.4801, 0.7278, 0.4009, 0.7278, 0.3815, 0.7413, 0.3815, 0.7413, 0.4009, 0.7682, 0.4009, 0.7682, 0.3815, 0.7808, 0.3815, 0.7808, 0.4009, 0.7008, 0.4009, 0.7008, 0.3815, 0.7143, 0.3815, 0.7143, 0.4009, 0.7008, 0.3815, 0.7008, 0.371, 0.7059, 0.371, 0.7143, 0.3815, 0.7682, 0.371, 0.7808, 0.371, 0.7808, 0.3815, 0.7682, 0.3815, 0.7756, 0.4801, 0.7756, 0.4906, 0.763, 0.4906, 0.763, 0.4801, 0.7985, 0.434, 0.7985, 0.4466, 0.7934, 0.4466, 0.7934, 0.434, 0.7278, 0.3815, 0.7362, 0.371, 0.7413, 0.371, 0.7413, 0.3815, 0.7278, 0.4308, 0.7278, 0.4115, 0.7413, 0.4115, 0.7413, 0.4308, 0.7808, 0.4202, 0.7682, 0.4202, 0.7682, 0.4009, 0.7808, 0.4009, 0.7682, 0.4308, 0.7808, 0.4308, 0.7808, 0.4414, 0.7682, 0.4414, 0.7278, 0.4607, 0.7278, 0.4414, 0.7413, 0.4414, 0.7413, 0.4607, 0.7808, 0.4202, 0.7808, 0.4308, 0.7682, 0.4308, 0.7682, 0.4202, 0.7682, 0.4414, 0.7808, 0.4414, 0.7808, 0.4607, 0.7682, 0.4607, 0.7278, 0.4414, 0.7362, 0.4308, 0.7413, 0.4308, 0.7413, 0.4414, 0.7985, 0.3836, 0.7985, 0.3962, 0.7934, 0.3962, 0.7934, 0.3836, 0.7278, 0.4115, 0.7278, 0.4009, 0.7329, 0.4009, 0.7413, 0.4115])
me_cube_005.materials.append(mat_tilesetconstruct_011)
me_cube_005.update()
me_cube_005.normals_split_custom_set([tuple(v) for v in zip(*[iter([-1.0, -6.928e-08, 1.125e-07, -1.0, -6.928e-08, 1.125e-07, -1.0, -6.928e-08, 1.125e-07, -1.0, -6.928e-08, 1.125e-07, 0.0, 0.0, -1.0, 0.0, 0.0, -1.0, 0.0, 0.0, -1.0, 0.0, 0.0, -1.0, 1.0, 6.928e-08, -1.125e-07, 1.0, 6.928e-08, -1.125e-07, 1.0, 6.928e-08, -1.125e-07, 1.0, 6.928e-08, -1.125e-07, 0.0, 0.0, 1.0, 0.0, 0.0, 1.0, 0.0, 0.0, 1.0, 0.0, 0.0, 1.0, 0.0, 0.0, 1.0, 0.0, 0.0, 1.0, 0.0, 0.0, 1.0, 0.0, 0.0, 1.0, 0.7837, -0.6211, -8.056e-08, 0.7837, -0.6211, -8.056e-08, 0.7837, -0.6211, -8.056e-08, 0.7837, -0.6211, -8.056e-08, -1.0, -1.267e-07, 1.125e-07, -1.0, -1.267e-07, 1.125e-07, -1.0, -1.267e-07, 1.125e-07, -1.0, -1.267e-07, 1.125e-07, 0.0, -1.0, 0.0, 0.0, -1.0, 0.0, 0.0, -1.0, 0.0, 0.0, -1.0, 0.0, 0.0, 0.0, -1.0, 0.0, 0.0, -1.0, 0.0, 0.0, -1.0, 0.0, 0.0, -1.0, 0.0, 0.0, 1.0, 0.0, 0.0, 1.0, 0.0, 0.0, 1.0, 0.0, 0.0, 1.0, -1.0, 0.0, 0.0, -1.0, 0.0, 0.0, -1.0, 0.0, 0.0, -1.0, 0.0, 0.0, 0.7837, -0.6211, -9.297e-08, 0.7837, -0.6211, -9.297e-08, 0.7837, -0.6211, -9.297e-08, 0.7837, -0.6211, -9.297e-08, 0.0, 0.0, -1.0, 0.0, 0.0, -1.0, 0.0, 0.0, -1.0, 0.0, 0.0, -1.0, -1.0, 0.0, 0.0, -1.0, 0.0, 0.0, -1.0, 0.0, 0.0, -1.0, 0.0, 0.0, 1.0, 6.928e-08, -1.125e-07, 1.0, 6.928e-08, -1.125e-07, 1.0, 6.928e-08, -1.125e-07, 1.0, 6.928e-08, -1.125e-07, 0.0, 0.0, -1.0, 0.0, 0.0, -1.0, 0.0, 0.0, -1.0, 0.0, 0.0, -1.0, 0.0, -1.0, 0.0, 0.0, -1.0, 0.0, 0.0, -1.0, 0.0, 0.0, -1.0, 0.0, 0.0, 0.0, 1.0, 0.0, 0.0, 1.0, 0.0, 0.0, 1.0, 0.0, 0.0, 1.0])] * 3)])
me_cube_006 = bpy.data.meshes.new('Cube.006')
me_cube_006.from_pydata([(-0.2243, -0.8901, -0.3972), (-0.2243, -0.8901, -0.9268), (-0.2243, -0.07784, -0.3972), (0.3416, -0.8901, -0.3972), (0.3416, -0.07784, -0.3972), (0.3416, -0.8901, -0.9268), (0.3416, -0.07784, -0.9268), (-0.01038, 0.3664, -0.9268), (-0.2243, -0.07784, -0.9268), (-0.2243, 0.3664, -0.9268), (-0.2243, 0.3664, -0.3972), (-0.01038, 0.3664, -0.3972), (-0.2243, -0.8901, 0.3972), (-0.2243, -0.8901, 0.9268), (-0.2243, -0.07784, 0.3972), (0.3416, -0.8901, 0.3972), (0.3416, -0.07784, 0.3972), (0.3416, -0.8901, 0.9268), (0.3416, -0.07784, 0.9268), (-0.01038, 0.3664, 0.9268), (-0.2243, -0.07784, 0.9268), (-0.2243, 0.3664, 0.9268), (-0.2243, 0.3664, 0.3972), (-0.01038, 0.3664, 0.3972)], [], [(8, 1, 0, 2), (0, 3, 4, 2), (4, 3, 5, 6), (5, 1, 8, 6), (11, 4, 6, 7), (6, 8, 9, 7), (8, 2, 10, 9), (10, 11, 7, 9), (2, 4, 11, 10), (20, 14, 12, 13), (15, 12, 14, 16), (17, 15, 16, 18), (13, 17, 18, 20), (20, 18, 19, 21), (19, 18, 16, 23), (14, 20, 21, 22), (21, 19, 23, 22), (16, 14, 22, 23)])
_uv = me_cube_006.uv_layers.new(name='UVMap')
_uv.uv.foreach_set('vector', [0.7934, 0.3815, 0.7934, 0.4009, 0.7808, 0.4009, 0.7808, 0.3815, 0.7413, 0.371, 0.7547, 0.371, 0.7547, 0.3903, 0.7413, 0.3903, 0.7808, 0.4801, 0.7808, 0.4607, 0.7934, 0.4607, 0.7934, 0.4801, 0.7413, 0.4308, 0.7547, 0.4308, 0.7547, 0.4501, 0.7413, 0.4501, 0.7808, 0.4906, 0.7808, 0.4801, 0.7934, 0.4801, 0.7934, 0.4906, 0.7413, 0.4501, 0.7547, 0.4501, 0.7547, 0.4607, 0.7497, 0.4607, 0.7934, 0.3815, 0.7808, 0.3815, 0.7808, 0.371, 0.7934, 0.371, 0.7934, 0.3962, 0.7985, 0.3962, 0.7985, 0.4088, 0.7934, 0.4088, 0.7413, 0.3903, 0.7547, 0.3903, 0.7464, 0.4009, 0.7413, 0.4009, 0.6874, 0.4713, 0.7, 0.4713, 0.7, 0.4906, 0.6874, 0.4906, 0.7413, 0.4009, 0.7547, 0.4009, 0.7547, 0.4202, 0.7413, 0.4202, 0.7, 0.4607, 0.7126, 0.4607, 0.7126, 0.4801, 0.7, 0.4801, 0.7143, 0.371, 0.7278, 0.371, 0.7278, 0.3903, 0.7143, 0.3903, 0.7143, 0.3903, 0.7278, 0.3903, 0.7194, 0.4009, 0.7143, 0.4009, 0.7, 0.4906, 0.7, 0.4801, 0.7126, 0.4801, 0.7126, 0.4906, 0.7, 0.4713, 0.6874, 0.4713, 0.6874, 0.4607, 0.7, 0.4607, 0.7934, 0.4466, 0.7985, 0.4466, 0.7985, 0.4592, 0.7934, 0.4592, 0.7413, 0.4202, 0.7547, 0.4202, 0.7547, 0.4308, 0.7497, 0.4308])
me_cube_006.materials.append(mat_tilesetconstruct_011)
me_cube_006.update()
me_cube_006.normals_split_custom_set([tuple(v) for v in zip(*[iter([-1.0, 0.0, 0.0, -1.0, 0.0, 0.0, -1.0, 0.0, 0.0, -1.0, 0.0, 0.0, 0.0, 0.0, 1.0, 0.0, 0.0, 1.0, 0.0, 0.0, 1.0, 0.0, 0.0, 1.0, 1.0, -6.928e-08, -1.125e-07, 1.0, -6.928e-08, -1.125e-07, 1.0, -6.928e-08, -1.125e-07, 1.0, -6.928e-08, -1.125e-07, 0.0, 0.0, -1.0, 0.0, 0.0, -1.0, 0.0, 0.0, -1.0, 0.0, 0.0, -1.0, 0.7837, 0.6211, -8.688e-08, 0.7837, 0.6211, -8.688e-08, 0.7837, 0.6211, -8.688e-08, 0.7837, 0.6211, -8.688e-08, 0.0, 0.0, -1.0, 0.0, 0.0, -1.0, 0.0, 0.0, -1.0, 0.0, 0.0, -1.0, -1.0, 0.0, 0.0, -1.0, 0.0, 0.0, -1.0, 0.0, 0.0, -1.0, 0.0, 0.0, 0.0, 1.0, 0.0, 0.0, 1.0, 0.0, 0.0, 1.0, 0.0, 0.0, 1.0, 0.0, 0.0, 0.0, 1.0, 0.0, 0.0, 1.0, 0.0, 0.0, 1.0, 0.0, 0.0, 1.0, -1.0, 6.928e-08, 1.125e-07, -1.0, 6.928e-08, 1.125e-07, -1.0, 6.928e-08, 1.125e-07, -1.0, 6.928e-08, 1.125e-07, 0.0, 0.0, -1.0, 0.0, 0.0, -1.0, 0.0, 0.0, -1.0, 0.0, 0.0, -1.0, 1.0, -6.928e-08, -1.125e-07, 1.0, -6.928e-08, -1.125e-07, 1.0, -6.928e-08, -1.125e-07, 1.0, -6.928e-08, -1.125e-07, 0.0, 0.0, 1.0, 0.0, 0.0, 1.0, 0.0, 0.0, 1.0, 0.0, 0.0, 1.0, 0.0, 0.0, 1.0, 0.0, 0.0, 1.0, 0.0, 0.0, 1.0, 0.0, 0.0, 1.0, 0.7837, 0.6211, -7.447e-08, 0.7837, 0.6211, -7.447e-08, 0.7837, 0.6211, -7.447e-08, 0.7837, 0.6211, -7.447e-08, -1.0, 1.267e-07, 1.125e-07, -1.0, 1.267e-07, 1.125e-07, -1.0, 1.267e-07, 1.125e-07, -1.0, 1.267e-07, 1.125e-07, 0.0, 1.0, 0.0, 0.0, 1.0, 0.0, 0.0, 1.0, 0.0, 0.0, 1.0, 0.0, 0.0, 0.0, -1.0, 0.0, 0.0, -1.0, 0.0, 0.0, -1.0, 0.0, 0.0, -1.0])] * 3)])
me_cube_008 = bpy.data.meshes.new('Cube.008')
me_cube_008.from_pydata([(-0.2243, 0.8901, 0.3972), (-0.2243, 0.8901, 0.9268), (-0.2243, 0.07784, 0.3972), (0.3416, 0.8901, 0.3972), (0.3416, 0.07784, 0.3972), (0.3416, 0.8901, 0.9268), (0.3416, 0.07784, 0.9268), (-0.01038, -0.3664, 0.9268), (-0.2243, 0.07784, 0.9268), (-0.2243, -0.3664, 0.9268), (-0.2243, -0.3664, 0.3972), (-0.01038, -0.3664, 0.3972), (-0.2243, 0.8901, -0.3972), (0.3416, 0.8901, -0.3972), (0.3416, 0.8901, -0.9268), (-0.2243, 0.8901, -0.9268), (-0.2243, 0.07784, -0.3972), (0.3416, 0.07784, -0.3972), (0.3416, 0.07784, -0.9268), (-0.2243, 0.07784, -0.9268), (-0.2243, -0.3664, -0.3972), (-0.01038, -0.3664, -0.3972), (-0.01038, -0.3664, -0.9268), (-0.2243, -0.3664, -0.9268)], [], [(8, 1, 0, 2), (3, 4, 2, 0), (5, 6, 4, 3), (1, 8, 6, 5), (8, 9, 7, 6), (7, 11, 4, 6), (2, 10, 9, 8), (9, 10, 11, 7), (4, 11, 10, 2), (12, 16, 17, 13), (19, 16, 12, 15), (21, 22, 18, 17), (14, 18, 19, 15), (19, 23, 20, 16), (17, 18, 14, 13), (18, 22, 23, 19), (20, 23, 22, 21), (16, 20, 21, 17)])
_uv = me_cube_008.uv_layers.new(name='UVMap')
_uv.uv.foreach_set('vector', [0.7808, 0.4202, 0.7808, 0.4009, 0.7934, 0.4009, 0.7934, 0.4202, 0.6874, 0.4607, 0.6874, 0.4414, 0.7008, 0.4414, 0.7008, 0.4607, 0.7126, 0.4906, 0.7126, 0.4713, 0.7252, 0.4713, 0.7252, 0.4906, 0.6874, 0.4308, 0.6874, 0.4115, 0.7008, 0.4115, 0.7008, 0.4308, 0.6874, 0.4115, 0.6874, 0.4009, 0.6925, 0.4009, 0.7008, 0.4115, 0.7126, 0.4607, 0.7252, 0.4607, 0.7252, 0.4713, 0.7126, 0.4713, 0.7934, 0.4202, 0.7934, 0.4308, 0.7808, 0.4308, 0.7808, 0.4202, 0.7985, 0.4592, 0.7985, 0.4719, 0.7934, 0.4719, 0.7934, 0.4592, 0.6874, 0.4414, 0.6958, 0.4308, 0.7008, 0.4308, 0.7008, 0.4414, 0.7008, 0.4607, 0.7008, 0.4414, 0.7143, 0.4414, 0.7143, 0.4607, 0.7378, 0.4801, 0.7252, 0.4801, 0.7252, 0.4607, 0.7378, 0.4607, 0.7378, 0.4607, 0.7504, 0.4607, 0.7504, 0.4713, 0.7378, 0.4713, 0.7547, 0.4009, 0.7547, 0.3815, 0.7682, 0.3815, 0.7682, 0.4009, 0.7378, 0.4801, 0.7378, 0.4906, 0.7252, 0.4906, 0.7252, 0.4801, 0.7378, 0.4713, 0.7504, 0.4713, 0.7504, 0.4906, 0.7378, 0.4906, 0.7547, 0.3815, 0.7631, 0.371, 0.7682, 0.371, 0.7682, 0.3815, 0.7985, 0.4088, 0.7985, 0.4214, 0.7934, 0.4214, 0.7934, 0.4088, 0.7008, 0.4414, 0.7008, 0.4308, 0.7059, 0.4308, 0.7143, 0.4414])
me_cube_008.materials.append(mat_tilesetconstruct_011)
me_cube_008.update()
me_cube_008.normals_split_custom_set([tuple(v) for v in zip(*[iter([-1.0, -6.928e-08, 1.125e-07, -1.0, -6.928e-08, 1.125e-07, -1.0, -6.928e-08, 1.125e-07, -1.0, -6.928e-08, 1.125e-07, 0.0, 0.0, -1.0, 0.0, 0.0, -1.0, 0.0, 0.0, -1.0, 0.0, 0.0, -1.0, 1.0, 6.928e-08, -1.125e-07, 1.0, 6.928e-08, -1.125e-07, 1.0, 6.928e-08, -1.125e-07, 1.0, 6.928e-08, -1.125e-07, 0.0, 0.0, 1.0, 0.0, 0.0, 1.0, 0.0, 0.0, 1.0, 0.0, 0.0, 1.0, 0.0, 0.0, 1.0, 0.0, 0.0, 1.0, 0.0, 0.0, 1.0, 0.0, 0.0, 1.0, 0.7837, -0.6211, -8.056e-08, 0.7837, -0.6211, -8.056e-08, 0.7837, -0.6211, -8.056e-08, 0.7837, -0.6211, -8.056e-08, -1.0, -1.267e-07, 1.125e-07, -1.0, -1.267e-07, 1.125e-07, -1.0, -1.267e-07, 1.125e-07, -1.0, -1.267e-07, 1.125e-07, 0.0, -1.0, 0.0, 0.0, -1.0, 0.0, 0.0, -1.0, 0.0, 0.0, -1.0, 0.0, 0.0, 0.0, -1.0, 0.0, 0.0, -1.0, 0.0, 0.0, -1.0, 0.0, 0.0, -1.0, 0.0, 0.0, 1.0, 0.0, 0.0, 1.0, 0.0, 0.0, 1.0, 0.0, 0.0, 1.0, -1.0, 0.0, 0.0, -1.0, 0.0, 0.0, -1.0, 0.0, 0.0, -1.0, 0.0, 0.0, 0.7837, -0.6211, -9.297e-08, 0.7837, -0.6211, -9.297e-08, 0.7837, -0.6211, -9.297e-08, 0.7837, -0.6211, -9.297e-08, 0.0, 0.0, -1.0, 0.0, 0.0, -1.0, 0.0, 0.0, -1.0, 0.0, 0.0, -1.0, -1.0, 0.0, 0.0, -1.0, 0.0, 0.0, -1.0, 0.0, 0.0, -1.0, 0.0, 0.0, 1.0, 6.928e-08, -1.125e-07, 1.0, 6.928e-08, -1.125e-07, 1.0, 6.928e-08, -1.125e-07, 1.0, 6.928e-08, -1.125e-07, 0.0, 0.0, -1.0, 0.0, 0.0, -1.0, 0.0, 0.0, -1.0, 0.0, 0.0, -1.0, 0.0, -1.0, 0.0, 0.0, -1.0, 0.0, 0.0, -1.0, 0.0, 0.0, -1.0, 0.0, 0.0, 0.0, 1.0, 0.0, 0.0, 1.0, 0.0, 0.0, 1.0, 0.0, 0.0, 1.0])] * 3)])
me_cube_009 = bpy.data.meshes.new('Cube.009')
me_cube_009.from_pydata([(-0.2243, -0.8901, -0.3972), (-0.2243, -0.8901, -0.9268), (-0.2243, -0.07784, -0.3972), (0.3416, -0.8901, -0.3972), (0.3416, -0.07784, -0.3972), (0.3416, -0.8901, -0.9268), (0.3416, -0.07784, -0.9268), (-0.01038, 0.3664, -0.9268), (-0.2243, -0.07784, -0.9268), (-0.2243, 0.3664, -0.9268), (-0.2243, 0.3664, -0.3972), (-0.01038, 0.3664, -0.3972), (-0.2243, -0.8901, 0.3972), (-0.2243, -0.8901, 0.9268), (-0.2243, -0.07784, 0.3972), (0.3416, -0.8901, 0.3972), (0.3416, -0.07784, 0.3972), (0.3416, -0.8901, 0.9268), (0.3416, -0.07784, 0.9268), (-0.01038, 0.3664, 0.9268), (-0.2243, -0.07784, 0.9268), (-0.2243, 0.3664, 0.9268), (-0.2243, 0.3664, 0.3972), (-0.01038, 0.3664, 0.3972)], [], [(8, 1, 0, 2), (0, 3, 4, 2), (4, 3, 5, 6), (5, 1, 8, 6), (11, 4, 6, 7), (6, 8, 9, 7), (8, 2, 10, 9), (10, 11, 7, 9), (2, 4, 11, 10), (20, 14, 12, 13), (15, 12, 14, 16), (17, 15, 16, 18), (13, 17, 18, 20), (20, 18, 19, 21), (19, 18, 16, 23), (14, 20, 21, 22), (21, 19, 23, 22), (16, 14, 22, 23)])
_uv = me_cube_009.uv_layers.new(name='UVMap')
_uv.uv.foreach_set('vector', [0.763, 0.4713, 0.763, 0.4906, 0.7504, 0.4906, 0.7504, 0.4713, 0.7008, 0.4009, 0.7143, 0.4009, 0.7143, 0.4202, 0.7008, 0.4202, 0.7808, 0.4501, 0.7808, 0.4308, 0.7934, 0.4308, 0.7934, 0.4501, 0.7143, 0.4308, 0.7278, 0.4308, 0.7278, 0.4501, 0.7143, 0.4501, 0.7808, 0.4607, 0.7808, 0.4501, 0.7934, 0.4501, 0.7934, 0.4607, 0.7143, 0.4501, 0.7278, 0.4501, 0.7278, 0.4607, 0.7227, 0.4607, 0.763, 0.4713, 0.7504, 0.4713, 0.7504, 0.4607, 0.763, 0.4607, 0.7934, 0.371, 0.7985, 0.371, 0.7985, 0.3836, 0.7934, 0.3836, 0.7008, 0.4202, 0.7143, 0.4202, 0.7059, 0.4308, 0.7008, 0.4308, 0.7547, 0.4115, 0.7674, 0.4115, 0.7674, 0.4308, 0.7547, 0.4308, 0.7143, 0.4009, 0.7278, 0.4009, 0.7278, 0.4202, 0.7143, 0.4202, 0.7547, 0.4308, 0.7674, 0.4308, 0.7674, 0.4501, 0.7547, 0.4501, 0.6874, 0.371, 0.7008, 0.371, 0.7008, 0.3903, 0.6874, 0.3903, 0.6874, 0.3903, 0.7008, 0.3903, 0.6925, 0.4009, 0.6874, 0.4009, 0.7547, 0.4607, 0.7547, 0.4501, 0.7674, 0.4501, 0.7674, 0.4607, 0.7674, 0.4115, 0.7547, 0.4115, 0.7547, 0.4009, 0.7674, 0.4009, 0.7934, 0.4214, 0.7985, 0.4214, 0.7985, 0.434, 0.7934, 0.434, 0.7143, 0.4202, 0.7278, 0.4202, 0.7278, 0.4308, 0.7227, 0.4308])
me_cube_009.materials.append(mat_tilesetconstruct_011)
me_cube_009.update()
me_cube_009.normals_split_custom_set([tuple(v) for v in zip(*[iter([-1.0, 0.0, 0.0, -1.0, 0.0, 0.0, -1.0, 0.0, 0.0, -1.0, 0.0, 0.0, 0.0, 0.0, 1.0, 0.0, 0.0, 1.0, 0.0, 0.0, 1.0, 0.0, 0.0, 1.0, 1.0, -6.928e-08, -1.125e-07, 1.0, -6.928e-08, -1.125e-07, 1.0, -6.928e-08, -1.125e-07, 1.0, -6.928e-08, -1.125e-07, 0.0, 0.0, -1.0, 0.0, 0.0, -1.0, 0.0, 0.0, -1.0, 0.0, 0.0, -1.0, 0.7837, 0.6211, -8.688e-08, 0.7837, 0.6211, -8.688e-08, 0.7837, 0.6211, -8.688e-08, 0.7837, 0.6211, -8.688e-08, 0.0, 0.0, -1.0, 0.0, 0.0, -1.0, 0.0, 0.0, -1.0, 0.0, 0.0, -1.0, -1.0, 0.0, 0.0, -1.0, 0.0, 0.0, -1.0, 0.0, 0.0, -1.0, 0.0, 0.0, 0.0, 1.0, 0.0, 0.0, 1.0, 0.0, 0.0, 1.0, 0.0, 0.0, 1.0, 0.0, 0.0, 0.0, 1.0, 0.0, 0.0, 1.0, 0.0, 0.0, 1.0, 0.0, 0.0, 1.0, -1.0, 6.928e-08, 1.125e-07, -1.0, 6.928e-08, 1.125e-07, -1.0, 6.928e-08, 1.125e-07, -1.0, 6.928e-08, 1.125e-07, 0.0, 0.0, -1.0, 0.0, 0.0, -1.0, 0.0, 0.0, -1.0, 0.0, 0.0, -1.0, 1.0, -6.928e-08, -1.125e-07, 1.0, -6.928e-08, -1.125e-07, 1.0, -6.928e-08, -1.125e-07, 1.0, -6.928e-08, -1.125e-07, 0.0, 0.0, 1.0, 0.0, 0.0, 1.0, 0.0, 0.0, 1.0, 0.0, 0.0, 1.0, 0.0, 0.0, 1.0, 0.0, 0.0, 1.0, 0.0, 0.0, 1.0, 0.0, 0.0, 1.0, 0.7837, 0.6211, -7.447e-08, 0.7837, 0.6211, -7.447e-08, 0.7837, 0.6211, -7.447e-08, 0.7837, 0.6211, -7.447e-08, -1.0, 1.267e-07, 1.125e-07, -1.0, 1.267e-07, 1.125e-07, -1.0, 1.267e-07, 1.125e-07, -1.0, 1.267e-07, 1.125e-07, 0.0, 1.0, 0.0, 0.0, 1.0, 0.0, 0.0, 1.0, 0.0, 0.0, 1.0, 0.0, 0.0, 0.0, -1.0, 0.0, 0.0, -1.0, 0.0, 0.0, -1.0, 0.0, 0.0, -1.0])] * 3)])
me_cube_013 = bpy.data.meshes.new('Cube.013')
me_cube_013.from_pydata([(-0.4115, 1.4, -0.00576), (-0.4115, 1.352, -0.3681), (0.5164, 1.4, -0.005759), (-0.4115, 1.352, 0.3566), (-0.4115, 1.212, 0.6942), (0.5164, 1.352, 0.3566), (0.5164, 1.212, 0.6942), (0.5164, 0.9899, 0.9842), (0.5164, 0.7, 1.207), (-0.4115, 0.9899, 0.9842), (-0.4115, 0.7, 1.207), (-0.4115, 0.3623, 1.347), (-0.4115, -8.929e-08, 1.394), (0.5164, 0.3623, 1.347), (0.5164, 6.942e-08, 1.394), (0.5164, -0.3623, 1.347), (0.5164, -0.7, 1.207), (-0.4115, -0.3623, 1.347), (-0.4115, -0.7, 1.207), (-0.4115, -0.9899, 0.9842), (-0.4115, -1.212, 0.6942), (0.5164, -0.9899, 0.9842), (0.5164, -1.212, 0.6942), (0.5164, -1.352, 0.3566), (0.5164, -1.4, -0.005759), (-0.4115, -1.352, 0.3566), (-0.4115, -1.4, -0.00576), (-0.4115, -1.352, -0.3681), (-0.4115, -1.212, -0.7058), (0.5164, -1.352, -0.3681), (0.5164, -1.212, -0.7058), (0.5164, -0.9899, -0.9957), (0.5164, -0.7, -1.218), (-0.4115, -0.9899, -0.9957), (-0.4115, -0.7, -1.218), (-0.4115, -0.3623, -1.358), (-0.4115, -8.929e-08, -1.406), (0.5164, -0.3623, -1.358), (0.5164, 6.942e-08, -1.406), (0.5164, 0.3623, -1.358), (0.5164, 0.7, -1.218), (-0.4115, 0.3623, -1.358), (-0.4115, 0.7, -1.218), (-0.4115, 0.9899, -0.9957), (-0.4115, 1.212, -0.7058), (0.5164, 0.9899, -0.9957), (0.5164, 1.212, -0.7058), (0.5164, 1.352, -0.3681), (-0.6492, -4.418, -2.962), (-0.6492, -4.418, 2.974), (-0.6492, 4.418, -2.962), (-0.6492, 4.418, 2.974), (-0.08017, -3.008, -2.015), (-0.08017, -3.008, 2.027), (-0.08017, 3.008, -2.015), (-0.08017, 3.008, 2.027), (0.2113, 4.418, 2.974), (0.2113, 4.418, -2.962), (0.2113, -4.418, -2.962), (0.2113, -4.418, 2.974), (0.2113, 3.747, 2.523), (0.2113, 3.747, -2.511), (0.2113, -3.747, -2.511), (0.2113, -3.747, 2.523), (-0.08017, -3.008, 1.269), (-0.08017, 3.008, 1.269), (0.2113, -3.747, 1.269), (0.2113, 3.747, 1.269), (0.2113, 4.418, 1.269), (-0.6492, 4.418, 1.269), (-0.6492, -4.418, 1.269), (0.2113, -4.418, 1.269), (-0.6492, -4.418, 0.4513), (-0.6492, -4.418, -0.4397), (-0.6492, 4.418, -0.4397), (-0.6492, 4.418, 0.4513), (0.2113, 4.418, -0.4397), (0.2113, 4.418, 0.4513), (0.2113, -4.418, 0.4513), (0.2113, -4.418, -0.4397), (0.2113, 3.747, -0.4397), (0.2113, 3.747, 0.4513), (0.2113, -3.747, 0.4513), (0.2113, -3.747, -0.4397), (0.2113, 3.008, 0.4513), (0.2113, 3.008, -0.4397), (0.2113, -3.008, -0.4397), (0.2113, -3.008, 0.4513), (-0.6492, -4.418, -1.257), (-0.6492, 4.418, -1.257), (0.2113, -4.418, -1.257), (0.2113, 4.418, -1.257), (0.2113, 3.747, -1.257), (0.2113, -3.747, -1.257), (-0.08017, 3.008, -1.257), (-0.08017, -3.008, -1.257)], [], [(0, 2, 47, 1), (3, 5, 2, 0), (4, 6, 5, 3), (47, 2, 5, 6, 7, 8, 13, 14, 15, 16, 21, 22, 23, 24, 29, 30, 31, 32, 37, 38, 39, 40, 45, 46), (9, 7, 6, 4), (10, 8, 7, 9), (11, 13, 8, 10), (12, 14, 13, 11), (17, 15, 14, 12), (18, 16, 15, 17), (19, 21, 16, 18), (20, 22, 21, 19), (25, 23, 22, 20), (26, 24, 23, 25), (27, 29, 24, 26), (28, 30, 29, 27), (33, 31, 30, 28), (34, 32, 31, 33), (35, 37, 32, 34), (36, 38, 37, 35), (41, 39, 38, 36), (42, 40, 39, 41), (43, 45, 40, 42), (44, 46, 45, 43), (1, 47, 46, 44), (90, 79, 73, 88), (92, 61, 57, 91), (78, 71, 70, 72), (88, 73, 74, 89), (50, 57, 58, 48), (56, 51, 49, 59), (67, 81, 77, 68), (61, 62, 58, 57), (63, 60, 56, 59), (94, 54, 61, 92), (65, 84, 81, 67), (54, 52, 62, 61), (53, 55, 60, 63), (94, 85, 86, 95), (64, 53, 63, 66), (95, 86, 83, 93), (66, 63, 59, 71), (93, 83, 79, 90), (89, 74, 76, 91), (65, 55, 53, 64), (69, 51, 56, 68), (70, 49, 51, 69), (87, 82, 83, 86), (85, 80, 81, 84), (82, 78, 79, 83), (80, 76, 77, 81), (78, 72, 73, 79), (84, 87, 86, 85), (75, 77, 76, 74), (72, 75, 74, 73), (71, 59, 49, 70), (72, 70, 69, 75), (75, 69, 68, 77), (84, 65, 64, 87), (82, 66, 71, 78), (87, 64, 66, 82), (55, 65, 67, 60), (60, 67, 68, 56), (50, 89, 91, 57), (62, 93, 90, 58), (52, 95, 93, 62), (54, 94, 95, 52), (85, 94, 92, 80), (48, 88, 89, 50), (80, 92, 91, 76), (58, 90, 88, 48)])
me_cube_013.polygons.foreach_set('use_smooth', [1, 1, 1, 1, 1, 1, 1, 1, 1, 1, 1, 1, 1, 1, 1, 1, 1, 1, 1, 1, 1, 1, 1, 1, 1, 0, 0, 0, 0, 0, 0, 0, 0, 0, 0, 0, 0, 0, 0, 0, 0, 0, 0, 0, 0, 0, 0, 0, 0, 0, 0, 0, 0, 0, 0, 0, 0, 0, 0, 0, 0, 0, 0, 0, 0, 0, 0, 0, 0, 0, 0])
_k = set([(0, 1), (0, 3), (1, 44), (2, 5), (2, 47), (3, 4), (4, 9), (5, 6), (6, 7), (7, 8), (8, 13), (9, 10), (10, 11), (11, 12), (12, 17), (13, 14), (14, 15), (15, 16), (16, 21), (17, 18), (18, 19), (19, 20), (20, 25), (21, 22), (22, 23), (23, 24), (24, 29), (25, 26), (26, 27), (27, 28), (28, 33), (29, 30), (30, 31), (31, 32), (32, 37), (33, 34), (34, 35), (35, 36), (36, 41), (37, 38), (38, 39), (39, 40), (40, 45), (41, 42), (42, 43), (43, 44), (45, 46), (46, 47)])
me_cube_013.attributes.new('sharp_edge', 'BOOLEAN', 'EDGE').data.foreach_set('value', [ (min(e.vertices), max(e.vertices)) in _k for e in me_cube_013.edges])
_uv = me_cube_013.uv_layers.new(name='UVMap')
_uv.uv.foreach_set('vector', [0.8526, 0.4963, 0.8988, 0.4963, 0.8988, 0.5063, 0.8526, 0.5063, 0.8526, 0.4863, 0.8988, 0.4863, 0.8988, 0.4963, 0.8526, 0.4963, 0.8526, 0.4764, 0.8988, 0.4764, 0.8988, 0.4863, 0.8526, 0.4863, 0.2516, 0.09302, 0.2665, 0.08903, 0.2819, 0.08903, 0.2968, 0.09302, 0.3102, 0.1007, 0.3211, 0.1116, 0.3288, 0.125, 0.3328, 0.1399, 0.3328, 0.1553, 0.3288, 0.1702, 0.3211, 0.1836, 0.3102, 0.1945, 0.2968, 0.2022, 0.2819, 0.2062, 0.2665, 0.2062, 0.2516, 0.2022, 0.2382, 0.1945, 0.2273, 0.1836, 0.2196, 0.1702, 0.2156, 0.1553, 0.2156, 0.1399, 0.2196, 0.125, 0.2273, 0.1116, 0.2382, 0.1007, 0.8526, 0.4664, 0.8988, 0.4664, 0.8988, 0.4764, 0.8526, 0.4764, 0.8526, 0.4564, 0.8988, 0.4564, 0.8988, 0.4664, 0.8526, 0.4664, 0.8526, 0.4464, 0.8988, 0.4464, 0.8988, 0.4564, 0.8526, 0.4564, 0.8526, 0.4364, 0.8988, 0.4364, 0.8988, 0.4464, 0.8526, 0.4464, 0.8526, 0.4264, 0.8988, 0.4264, 0.8988, 0.4364, 0.8526, 0.4364, 0.8526, 0.4165, 0.8988, 0.4165, 0.8988, 0.4264, 0.8526, 0.4264, 0.8526, 0.4065, 0.8988, 0.4065, 0.8988, 0.4165, 0.8526, 0.4165, 0.8526, 0.3965, 0.8988, 0.3965, 0.8988, 0.4065, 0.8526, 0.4065, 0.8526, 0.3865, 0.8988, 0.3865, 0.8988, 0.3965, 0.8526, 0.3965, 0.8526, 0.3765, 0.8988, 0.3765, 0.8988, 0.3865, 0.8526, 0.3865, 0.8526, 0.3666, 0.8988, 0.3666, 0.8988, 0.3765, 0.8526, 0.3765, 0.8526, 0.3566, 0.8988, 0.3566, 0.8988, 0.3666, 0.8526, 0.3666, 0.8526, 0.3466, 0.8988, 0.3466, 0.8988, 0.3566, 0.8526, 0.3566, 0.8526, 0.3366, 0.8988, 0.3366, 0.8988, 0.3466, 0.8526, 0.3466, 0.8526, 0.3266, 0.8988, 0.3266, 0.8988, 0.3366, 0.8526, 0.3366, 0.8526, 0.3166, 0.8988, 0.3166, 0.8988, 0.3266, 0.8526, 0.3266, 0.8526, 0.5462, 0.8988, 0.5462, 0.8909, 0.5545, 0.8605, 0.5545, 0.8526, 0.5363, 0.8988, 0.5363, 0.8988, 0.5462, 0.8526, 0.5462, 0.8526, 0.5263, 0.8988, 0.5263, 0.8988, 0.5363, 0.8526, 0.5363, 0.8526, 0.5163, 0.8988, 0.5163, 0.8988, 0.5263, 0.8526, 0.5263, 0.8526, 0.5063, 0.8988, 0.5063, 0.8988, 0.5163, 0.8526, 0.5163, 0.1102, 0.1103, 0.1008, 0.1103, 0.1008, 0.06638, 0.1102, 0.06638, 0.1162, 0.244, 0.1239, 0.244, 0.1273, 0.2473, 0.1179, 0.2473, 0.09422, 0.1103, 0.08488, 0.1103, 0.08488, 0.06638, 0.09422, 0.06638, 0.9364, 0.8685, 0.9271, 0.8685, 0.9271, 0.8245, 0.9364, 0.8245, 0.1635, 0.1543, 0.1195, 0.1543, 0.1195, 0.1103, 0.1635, 0.1103, 0.07554, 0.1543, 0.03157, 0.1543, 0.03157, 0.1103, 0.07554, 0.1103, 0.0943, 0.244, 0.102, 0.244, 0.102, 0.2473, 0.09263, 0.2473, 0.1239, 0.244, 0.1239, 0.2067, 0.1273, 0.2034, 0.1273, 0.2473, 0.08663, 0.2067, 0.08663, 0.244, 0.08329, 0.2473, 0.08329, 0.2034, 0.9329, 0.7736, 0.9387, 0.7736, 0.9424, 0.7772, 0.9347, 0.7772, 0.9146, 0.7736, 0.9205, 0.7736, 0.9205, 0.7772, 0.9128, 0.7772, 0.9387, 0.7736, 0.9387, 0.7436, 0.9424, 0.74, 0.9424, 0.7772, 0.9088, 0.7436, 0.9088, 0.7736, 0.9051, 0.7772, 0.9051, 0.74, 0.9329, 0.7736, 0.9271, 0.7736, 0.9271, 0.7436, 0.9329, 0.7436, 0.9146, 0.7436, 0.9088, 0.7436, 0.9051, 0.74, 0.9128, 0.74, 0.9329, 0.7436, 0.9271, 0.7436, 0.9271, 0.74, 0.9347, 0.74, 0.0943, 0.2067, 0.08663, 0.2067, 0.08329, 0.2034, 0.09263, 0.2034, 0.1162, 0.2067, 0.1086, 0.2067, 0.1086, 0.2034, 0.1179, 0.2034, 0.1102, 0.1983, 0.1008, 0.1983, 0.1008, 0.1543, 0.1102, 0.1543, 0.8583, 0.3172, 0.8944, 0.3172, 0.8944, 0.5573, 0.8583, 0.5573, 0.08488, 0.1983, 0.07554, 0.1983, 0.07554, 0.1543, 0.08488, 0.1543, 0.9111, 0.8685, 0.9018, 0.8685, 0.9018, 0.8245, 0.9111, 0.8245, 0.102, 0.2104, 0.102, 0.2067, 0.1086, 0.2067, 0.1086, 0.2104, 0.1086, 0.2403, 0.1086, 0.244, 0.102, 0.244, 0.102, 0.2403, 0.102, 0.2067, 0.102, 0.2034, 0.1086, 0.2034, 0.1086, 0.2067, 0.1086, 0.244, 0.1086, 0.2473, 0.102, 0.2473, 0.102, 0.244, 0.09422, 0.1103, 0.09422, 0.06638, 0.1008, 0.06638, 0.1008, 0.1103, 0.102, 0.2403, 0.102, 0.2104, 0.1086, 0.2104, 0.1086, 0.2403, 0.09422, 0.1983, 0.09422, 0.1543, 0.1008, 0.1543, 0.1008, 0.1983, 0.9205, 0.8685, 0.9205, 0.8245, 0.9271, 0.8245, 0.9271, 0.8685, 0.08488, 0.1103, 0.07554, 0.1103, 0.07554, 0.06638, 0.08488, 0.06638, 0.9205, 0.8685, 0.9111, 0.8685, 0.9111, 0.8245, 0.9205, 0.8245, 0.09422, 0.1983, 0.08488, 0.1983, 0.08488, 0.1543, 0.09422, 0.1543, 0.9205, 0.7736, 0.9146, 0.7736, 0.9146, 0.7436, 0.9205, 0.7436, 0.102, 0.2067, 0.0943, 0.2067, 0.09263, 0.2034, 0.102, 0.2034, 0.9205, 0.7436, 0.9146, 0.7436, 0.9128, 0.74, 0.9205, 0.74, 0.9088, 0.7736, 0.9146, 0.7736, 0.9128, 0.7772, 0.9051, 0.7772, 0.08663, 0.244, 0.0943, 0.244, 0.09263, 0.2473, 0.08329, 0.2473, 0.1195, 0.1983, 0.1102, 0.1983, 0.1102, 0.1543, 0.1195, 0.1543, 0.1239, 0.2067, 0.1162, 0.2067, 0.1179, 0.2034, 0.1273, 0.2034, 0.9387, 0.7436, 0.9329, 0.7436, 0.9347, 0.74, 0.9424, 0.74, 0.8582, 0.3172, 0.8943, 0.3172, 0.8943, 0.5573, 0.8582, 0.5573, 0.9271, 0.7736, 0.9329, 0.7736, 0.9347, 0.7772, 0.9271, 0.7772, 0.9458, 0.8685, 0.9364, 0.8685, 0.9364, 0.8245, 0.9458, 0.8245, 0.1086, 0.244, 0.1162, 0.244, 0.1179, 0.2473, 0.1086, 0.2473, 0.1195, 0.1103, 0.1102, 0.1103, 0.1102, 0.06638, 0.1195, 0.06638])
me_cube_013.materials.append(mat_tilesetconstruct_011)
me_cube_013.update()

# ---- objects
ob_door_frame_type_3 = bpy.data.objects.new('Door Frame Type 3', me_cube_029)
ob_door_lock_3 = bpy.data.objects.new('Door Lock 3', me_cube_005)
ob_door_lock_4 = bpy.data.objects.new('Door Lock 4', me_cube_006)
ob_door_lock_1 = bpy.data.objects.new('Door Lock 1', me_cube_008)
ob_door_lock_2 = bpy.data.objects.new('Door Lock 2', me_cube_009)
ob_door_001 = bpy.data.objects.new('Door.001', me_cube_013)

# ---- transforms, parenting, visibility, modifiers, constraints
ob_door_frame_type_3.location = (0.6418, -0.01953, 3.878)
ob_door_frame_type_3.color = (0.8, 0.8, 0.8, 1.0)
ob_door_lock_3.parent = ob_door_frame_type_3
ob_door_lock_3.matrix_parent_inverse = Matrix(((1.0, -0.0, -0.0, -0.6418), (-0.0, 1.0, 0.0, 0.01953), (-0.0, -0.0, 1.0, -3.878), (-0.0, 0.0, -0.0, 1.0)))
ob_door_lock_3.location = (0.9127, -5.219, 1.65)
ob_door_lock_3.color = (0.8, 0.8, 0.8, 1.0)
ob_door_lock_4.parent = ob_door_frame_type_3
ob_door_lock_4.matrix_parent_inverse = Matrix(((1.0, -0.0, -0.0, -0.6418), (-0.0, 1.0, 0.0, 0.01953), (-0.0, -0.0, 1.0, -3.878), (-0.0, 0.0, -0.0, 1.0)))
ob_door_lock_4.location = (0.9127, 5.219, 1.65)
ob_door_lock_4.color = (0.8, 0.8, 0.8, 1.0)
ob_door_lock_1.parent = ob_door_frame_type_3
ob_door_lock_1.matrix_parent_inverse = Matrix(((1.0, -0.0, -0.0, -0.6418), (-0.0, 1.0, 0.0, 0.01953), (-0.0, -0.0, 1.0, -3.878), (-0.0, 0.0, -0.0, 1.0)))
ob_door_lock_1.location = (0.9127, -5.219, 4.865)
ob_door_lock_1.color = (0.8, 0.8, 0.8, 1.0)
ob_door_lock_2.parent = ob_door_frame_type_3
ob_door_lock_2.matrix_parent_inverse = Matrix(((1.0, -0.0, -0.0, -0.6418), (-0.0, 1.0, 0.0, 0.01953), (-0.0, -0.0, 1.0, -3.878), (-0.0, 0.0, -0.0, 1.0)))
ob_door_lock_2.location = (0.9127, 5.219, 4.865)
ob_door_lock_2.color = (0.8, 0.8, 0.8, 1.0)
ob_door_001.parent = ob_door_frame_type_3
ob_door_001.matrix_parent_inverse = Matrix(((1.0, -0.0, -0.0, -0.6418), (-0.0, 1.0, 0.0, 0.01953), (-0.0, -0.0, 1.0, -3.878), (-0.0, 0.0, -0.0, 1.0)))
ob_door_001.location = (1.357, 9.934e-09, 3.31)

# ---- collection membership
col_collection.objects.link(ob_door_frame_type_3)
col_collection.objects.link(ob_door_lock_3)
col_collection.objects.link(ob_door_lock_4)
col_collection.objects.link(ob_door_lock_1)
col_collection.objects.link(ob_door_lock_2)
col_collection.objects.link(ob_door_001)

# ---- scene / render settings (as saved in the file)
scene.frame_start = 1; scene.frame_end = 250; scene.frame_set(1)
scene.render.engine = 'BLENDER_EEVEE_NEXT'
bpy.context.view_layer.update()

# ---- added for rendering (the .blend has no active camera and no usable light): camera, sun
cam_auto = bpy.data.cameras.new('AutoCamera')
cam_auto.lens = 50.0
cam_auto.sensor_width = 36.0
cam_auto.clip_end = 1000.0
ob_auto_camera = bpy.data.objects.new('AutoCamera', cam_auto)
scene.collection.objects.link(ob_auto_camera)
ob_auto_camera.location = (14.6038, -16.8399, 15.2408)
ob_auto_camera.rotation_euler = (1.09748, -7.21219e-08, 0.694738)
scene.camera = ob_auto_camera
light_auto_sun = bpy.data.lights.new('AutoSun', 'SUN')
light_auto_sun.energy = 3.0
light_auto_sun.angle = 0.0523599
ob_auto_sun = bpy.data.objects.new('AutoSun', light_auto_sun)
scene.collection.objects.link(ob_auto_sun)
ob_auto_sun.rotation_euler = (0.872665, 0.174533, 0.523599)
bpy.context.view_layer.update()
